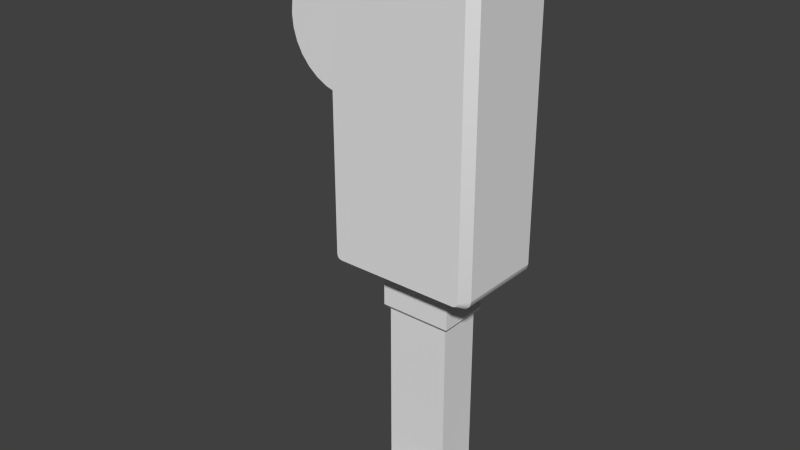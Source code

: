# Source: LogicSwitch.blend  (saved by Blender 2.75.0; exported with 4.5.12 LTS)
import bpy
from mathutils import Matrix  # noqa: F401  (used for matrix-valued properties, if any)

bpy.ops.wm.read_factory_settings(use_empty=True)
scene = bpy.context.scene
scene.name = 'Scene'

# ---- collections
col_collection_1 = bpy.data.collections.new('Collection 1'); scene.collection.children.link(col_collection_1)

# ---- world
world_world = bpy.data.worlds.new('World'); scene.world = world_world
world_world.color = (0.05088, 0.05088, 0.05088)
world_world.use_sun_shadow = False
world_world.sun_shadow_jitter_overblur = 0.0
world_world.cycles.sampling_method = 'MANUAL'
world_world.cycles.sample_map_resolution = 256

# ---- meshes
me_cube_017 = bpy.data.meshes.new('Cube.017')
me_cube_017.from_pydata([(0.03315, -7.451e-09, 0.03315), (0.04331, -0.01, 0.01794), (0.03315, -0.01, 0.03315), (0.01794, -0.01, 0.04331), (-1.118e-08, -0.01, 0.2), (-0.01794, -0.01, 0.04331), (-0.03315, -0.01, 0.03315), (-0.04331, -0.01, 0.01794), (0.04331, -7.451e-09, 0.01794), (-0.04688, -0.01, -2.794e-09), (-0.04331, -0.01, -0.01794), (-0.03315, -0.01, -0.03315), (-0.01794, -0.01, -0.04331), (2.794e-09, -0.01, -0.04687), (0.01794, -0.01, -0.04331), (0.03315, -0.01, -0.03315), (0.04331, -0.01, -0.01794), (0.04687, -0.01, 2.794e-09), (0.01794, -7.451e-09, 0.04331), (-1.118e-08, -7.451e-09, 0.2), (-0.01794, -7.451e-09, 0.04331), (-0.03315, -7.451e-09, 0.03315), (-0.04331, -7.451e-09, 0.01794), (-0.04688, -7.451e-09, -2.794e-09), (-0.04331, -7.451e-09, -0.01794), (-0.03315, -7.451e-09, -0.03315), (-0.01794, -7.451e-09, -0.04331), (2.794e-09, -7.451e-09, -0.04687), (0.01794, -7.451e-09, -0.04331), (0.03315, -7.451e-09, -0.03315), (0.04331, -7.451e-09, -0.01794), (0.04687, -7.451e-09, 2.794e-09)], [], [(11, 25, 26, 12), (3, 18, 19, 4), (12, 26, 27, 13), (4, 19, 20, 5), (13, 27, 28, 14), (5, 20, 21, 6), (14, 28, 29, 15), (6, 21, 22, 7), (15, 29, 30, 16), (16, 30, 31, 17), (9, 23, 24, 10), (1, 8, 0, 2), (17, 31, 8, 1), (10, 24, 25, 11), (2, 0, 18, 3), (7, 22, 23, 9), (0, 8, 31, 30, 29, 28, 27, 26, 25, 24, 23, 22, 21, 20, 19, 18)])
me_cube_017.polygons.foreach_set('use_smooth', [True] * 17)
_k = set([(0, 8), (0, 18), (1, 2), (1, 17), (2, 3), (3, 4), (3, 18), (4, 5), (4, 19), (5, 6), (5, 20), (6, 7), (7, 9), (8, 31), (9, 10), (10, 11), (11, 12), (12, 13), (13, 14), (14, 15), (15, 16), (16, 17), (18, 19), (19, 20), (20, 21), (21, 22), (22, 23), (23, 24), (24, 25), (25, 26), (26, 27), (27, 28), (28, 29), (29, 30), (30, 31)])
me_cube_017.attributes.new('sharp_edge', 'BOOLEAN', 'EDGE').data.foreach_set('value', [ (min(e.vertices), max(e.vertices)) in _k for e in me_cube_017.edges])
_uv = me_cube_017.uv_layers.new(name='UVMap')
_uv.uv.foreach_set('vector', [0.0, 0.0, 0.0, 0.0, 0.0, 0.0, 0.0, 0.0, 0.0, 0.0, 0.0, 0.0, 0.0, 0.0, 0.0, 0.0, 0.0, 0.0, 0.0, 0.0, 0.0, 0.0, 0.0, 0.0, 0.0, 0.0, 0.0, 0.0, 0.0, 0.0, 0.0, 0.0, 0.0, 0.0, 0.0, 0.0, 0.0, 0.0, 0.0, 0.0, 0.0, 0.0, 0.0, 0.0, 0.0, 0.0, 0.0, 0.0, 0.0, 0.0, 0.0, 0.0, 0.0, 0.0, 0.0, 0.0, 0.0, 0.0, 0.0, 0.0, 0.0, 0.0, 0.0, 0.0, 0.0, 0.0, 0.0, 0.0, 0.0, 0.0, 0.0, 0.0, 0.0, 0.0, 0.0, 0.0, 0.0, 0.0, 0.0, 0.0, 0.0, 0.0, 0.0, 0.0, 0.0, 0.0, 0.0, 0.0, 0.0, 0.0, 0.0, 0.0, 0.0, 0.0, 0.0, 0.0, 0.0, 0.0, 0.0, 0.0, 0.0, 0.0, 0.0, 0.0, 0.0, 0.0, 0.0, 0.0, 0.0, 0.0, 0.0, 0.0, 0.0, 0.0, 0.0, 0.0, 0.0, 0.0, 0.0, 0.0, 0.0, 0.0, 0.0, 0.0, 0.0, 0.0, 0.0, 0.0, 0.0, 0.0, 0.0, 0.0, 0.0, 0.0, 0.0, 0.0, 0.0, 0.0, 0.0, 0.0, 0.0, 0.0, 0.0, 0.0, 0.0, 0.0, 0.0, 0.0, 0.0, 0.0, 0.0, 0.0, 0.0, 0.0, 0.0, 0.0, 0.0, 0.0, 0.0, 0.0])
me_cube_017.use_remesh_preserve_volume = False
me_cube_017.use_remesh_preserve_attributes = False
me_cube_017.use_mirror_vertex_groups = False
me_cube_017.update()
me_cube_016 = bpy.data.meshes.new('Cube.016')
me_cube_016.from_pydata([(-0.4268, 0.09, 2.385), (-0.38, 0.09, 2.39), (-0.38, 0.09, 2.15), (-0.4717, 0.09, 2.371), (-0.5495, 0.09, 2.32), (-0.5132, 0.09, 2.349), (-0.6015, 0.09, 2.242), (-0.5793, 0.09, 2.283), (-0.6151, 0.09, 2.197), (-0.6151, 0.09, 2.103), (-0.6197, 0.09, 2.15), (-0.5793, 0.09, 2.017), (-0.6015, 0.09, 2.058), (-0.5495, 0.09, 1.98), (-0.5132, 0.09, 1.951), (-0.4717, 0.09, 1.929), (-0.38, 0.09, 1.91), (-0.4268, 0.09, 1.915)], [], [(0, 1, 2), (3, 0, 2), (5, 3, 2), (4, 5, 2), (7, 4, 2), (6, 7, 2), (8, 6, 2), (10, 8, 2), (9, 10, 2), (12, 9, 2), (11, 12, 2), (13, 11, 2), (14, 13, 2), (15, 14, 2), (17, 15, 2), (16, 17, 2)])
_uv = me_cube_016.uv_layers.new(name='UVMap')
_uv.uv.foreach_set('vector', [0.0625, 0.6667, 0.0, 0.6667, 0.03125, 0.3333, 0.125, 0.6667, 0.0625, 0.6667, 0.09375, 0.3333, 0.1875, 0.6667, 0.125, 0.6667, 0.1562, 0.3333, 0.25, 0.6667, 0.1875, 0.6667, 0.2187, 0.3333, 0.3125, 0.6667, 0.25, 0.6667, 0.2812, 0.3333, 0.375, 0.6667, 0.3125, 0.6667, 0.3437, 0.3333, 0.4375, 0.6667, 0.375, 0.6667, 0.4062, 0.3333, 0.5, 0.6667, 0.4375, 0.6667, 0.4687, 0.3333, 0.5625, 0.6667, 0.5, 0.6667, 0.5312, 0.3333, 0.625, 0.6667, 0.5625, 0.6667, 0.5938, 0.3333, 0.6875, 0.6667, 0.625, 0.6667, 0.6562, 0.3333, 0.75, 0.6667, 0.6875, 0.6667, 0.7188, 0.3333, 0.8125, 0.6667, 0.75, 0.6667, 0.7812, 0.3333, 0.875, 0.6667, 0.8125, 0.6667, 0.8438, 0.3333, 0.9375, 0.6667, 0.875, 0.6667, 0.9062, 0.3333, 1.0, 0.6667, 0.9375, 0.6667, 0.9688, 0.3333])
me_cube_016.use_remesh_preserve_volume = False
me_cube_016.use_remesh_preserve_attributes = False
me_cube_016.use_mirror_vertex_groups = False
me_cube_016.update()
me_cube_013 = bpy.data.meshes.new('Cube.013')
me_cube_013.from_pydata([(-0.38, 0.1, 2.4), (-0.38, -0.1, 2.45), (-0.4268, 0.09, 2.385), (-0.4385, -0.1, 2.444), (-0.4717, 0.09, 2.371), (-0.4948, -0.1, 2.427), (-0.5132, 0.09, 2.349), (-0.5467, -0.1, 2.399), (-0.5495, 0.09, 2.32), (-0.5921, -0.1, 2.362), (-0.5793, 0.09, 2.283), (-0.6294, -0.1, 2.317), (-0.6015, 0.09, 2.242), (-0.6572, -0.1, 2.265), (-0.6151, 0.09, 2.197), (-0.6742, -0.1, 2.209), (-0.6197, 0.09, 2.15), (-0.68, -0.1, 2.15), (-0.6151, 0.09, 2.103), (-0.6742, -0.1, 2.091), (-0.6015, 0.09, 2.058), (-0.6572, -0.1, 2.035), (-0.5793, 0.09, 2.017), (-0.6294, -0.1, 1.983), (-0.5495, 0.09, 1.98), (-0.5921, -0.1, 1.938), (-0.5132, 0.09, 1.951), (-0.5467, -0.1, 1.901), (-0.4717, 0.09, 1.929), (-0.4948, -0.1, 1.873), (-0.4268, 0.09, 1.915), (-0.4385, -0.1, 1.856), (-0.38, 0.1, 1.9), (-0.38, -0.1, 1.85), (-0.4385, 0.1, 2.444), (-0.38, 0.1, 2.45), (-0.4948, 0.1, 2.427), (-0.5467, 0.1, 2.399), (-0.5921, 0.1, 2.362), (-0.6294, 0.1, 2.317), (-0.6572, 0.1, 2.265), (-0.6742, 0.1, 2.209), (-0.68, 0.1, 2.15), (-0.6742, 0.1, 2.091), (-0.6572, 0.1, 2.035), (-0.6294, 0.1, 1.983), (-0.5921, 0.1, 1.938), (-0.5467, 0.1, 1.901), (-0.4948, 0.1, 1.873), (-0.4385, 0.1, 1.856), (-0.38, 0.1, 1.85), (-0.4287, 0.1, 2.395), (-0.38, 0.09, 2.39), (-0.4756, 0.1, 2.381), (-0.5188, 0.1, 2.358), (-0.5566, 0.1, 2.327), (-0.5877, 0.1, 2.289), (-0.6107, 0.1, 2.246), (-0.625, 0.1, 2.199), (-0.6298, 0.1, 2.15), (-0.625, 0.1, 2.101), (-0.6107, 0.1, 2.054), (-0.5877, 0.1, 2.011), (-0.5566, 0.1, 1.973), (-0.5188, 0.1, 1.942), (-0.4756, 0.1, 1.919), (-0.4287, 0.1, 1.905), (-0.38, 0.09, 1.91)], [], [(35, 34, 3, 1), (34, 36, 5, 3), (36, 37, 7, 5), (37, 38, 9, 7), (38, 39, 11, 9), (39, 40, 13, 11), (40, 41, 15, 13), (41, 42, 17, 15), (42, 43, 19, 17), (43, 44, 21, 19), (44, 45, 23, 21), (45, 46, 25, 23), (46, 47, 27, 25), (47, 48, 29, 27), (48, 49, 31, 29), (49, 50, 33, 31), (1, 3, 5, 7, 9, 11, 13, 15, 17, 19, 21, 23, 25, 27, 29, 31, 33), (0, 51, 34, 35), (51, 53, 36, 34), (53, 54, 37, 36), (54, 55, 38, 37), (55, 56, 39, 38), (56, 57, 40, 39), (57, 58, 41, 40), (58, 59, 42, 41), (59, 60, 43, 42), (60, 61, 44, 43), (61, 62, 45, 44), (62, 63, 46, 45), (63, 64, 47, 46), (64, 65, 48, 47), (65, 66, 49, 48), (66, 32, 50, 49), (52, 2, 51, 0), (2, 4, 53, 51), (4, 6, 54, 53), (6, 8, 55, 54), (8, 10, 56, 55), (10, 12, 57, 56), (12, 14, 58, 57), (14, 16, 59, 58), (16, 18, 60, 59), (18, 20, 61, 60), (20, 22, 62, 61), (22, 24, 63, 62), (24, 26, 64, 63), (26, 28, 65, 64), (28, 30, 66, 65), (30, 67, 32, 66)])
me_cube_013.polygons.foreach_set('use_smooth', [True] * 49)
_k = set([(0, 51), (1, 3), (2, 4), (2, 52), (3, 5), (4, 6), (5, 7), (6, 8), (7, 9), (8, 10), (9, 11), (10, 12), (11, 13), (12, 14), (13, 15), (14, 16), (15, 17), (16, 18), (17, 19), (18, 20), (19, 21), (20, 22), (21, 23), (22, 24), (23, 25), (24, 26), (25, 27), (26, 28), (27, 29), (28, 30), (29, 31), (30, 67), (31, 33), (32, 66), (34, 35), (34, 36), (36, 37), (37, 38), (38, 39), (39, 40), (40, 41), (41, 42), (42, 43), (43, 44), (44, 45), (45, 46), (46, 47), (47, 48), (48, 49), (49, 50), (51, 53), (53, 54), (54, 55), (55, 56), (56, 57), (57, 58), (58, 59), (59, 60), (60, 61), (61, 62), (62, 63), (63, 64), (64, 65), (65, 66)])
me_cube_013.attributes.new('sharp_edge', 'BOOLEAN', 'EDGE').data.foreach_set('value', [ (min(e.vertices), max(e.vertices)) in _k for e in me_cube_013.edges])
me_cube_013.use_remesh_preserve_volume = False
me_cube_013.use_remesh_preserve_attributes = False
me_cube_013.use_mirror_vertex_groups = False
me_cube_013.update()
me_cube_012 = bpy.data.meshes.new('Cube.012')
me_cube_012.from_pydata([(-0.38, 0.1, 2.4), (-0.38, 0.1, 1.9), (-0.38, 0.09, 2.39), (-0.38, 0.09, 1.91), (-0.38, -0.1, 1.85), (-0.38, 0.1, 1.85), (-0.38, 0.1, 2.45), (-0.38, -0.1, 2.45), (-0.33, -0.12, 1.84), (-0.33, -0.11, 1.83), (-0.33, 0.11, 1.83), (-0.33, 0.12, 1.84), (-0.33, 0.12, 2.46), (-0.33, 0.11, 2.47), (-0.33, -0.11, 2.47), (-0.33, -0.12, 2.46), (-0.38, -0.11, 1.83), (-0.38, -0.12, 1.84), (-0.38, -0.1129, 1.837), (-0.38, 0.12, 1.84), (-0.38, 0.11, 1.83), (-0.38, 0.1129, 1.837), (-0.38, 0.11, 2.47), (-0.38, 0.12, 2.46), (-0.38, 0.1129, 2.463), (-0.38, -0.12, 2.46), (-0.38, -0.11, 2.47), (-0.38, -0.1129, 2.463), (-0.38, 0.09, 2.175), (-0.38, 0.12, 2.175), (-0.3896, 0.09, 2.173), (-0.3896, 0.12, 2.173), (-0.3977, 0.09, 2.168), (-0.3977, 0.12, 2.168), (-0.4031, 0.09, 2.16), (-0.4031, 0.12, 2.16), (-0.405, 0.09, 2.15), (-0.405, 0.12, 2.15), (-0.4031, 0.09, 2.14), (-0.4031, 0.12, 2.14), (-0.3977, 0.09, 2.132), (-0.3977, 0.12, 2.132), (-0.3896, 0.09, 2.127), (-0.3896, 0.12, 2.127), (-0.38, 0.12, 2.125), (-0.38, 0.09, 2.125)], [], [(10, 9, 16, 20), (12, 11, 19, 23), (14, 13, 22, 26), (7, 4, 18, 17, 25, 27), (4, 5, 21, 20, 16, 18), (6, 7, 27, 26, 22, 24), (16, 17, 18), (19, 20, 21), (22, 23, 24), (25, 26, 27), (14, 26, 25, 15), (16, 9, 8, 17), (19, 11, 10, 20), (22, 13, 12, 23), (8, 15, 25, 17), (28, 29, 31, 30), (30, 31, 33, 32), (32, 33, 35, 34), (34, 35, 37, 36), (36, 37, 39, 38), (38, 39, 41, 40), (40, 41, 43, 42), (29, 44, 43, 41, 39, 37, 35, 33, 31), (42, 43, 44, 45), (45, 44, 19, 21, 5, 1, 3), (2, 0, 6, 24, 23, 29, 28)])
me_cube_012.polygons.foreach_set('use_smooth', [True] * 26)
_k = set([(4, 5), (4, 7), (6, 7), (8, 9), (8, 15), (8, 17), (9, 10), (9, 16), (10, 11), (10, 20), (11, 12), (11, 19), (12, 13), (12, 23), (13, 14), (13, 22), (14, 15), (14, 26), (15, 25), (16, 17), (16, 20), (17, 25), (19, 20), (19, 23), (22, 23), (22, 26), (25, 26), (28, 29), (29, 31), (29, 44), (31, 33), (33, 35), (35, 37), (37, 39), (39, 41), (41, 43), (43, 44), (44, 45)])
me_cube_012.attributes.new('sharp_edge', 'BOOLEAN', 'EDGE').data.foreach_set('value', [ (min(e.vertices), max(e.vertices)) in _k for e in me_cube_012.edges])
_uv = me_cube_012.uv_layers.new(name='UVMap')
_uv.uv.foreach_set('vector', [0.5623, 0.5883, 0.6333, 0.5881, 0.6333, 0.5881, 0.5623, 0.5883, 0.5589, 0.7318, 0.5591, 0.5906, 0.5591, 0.5906, 0.5589, 0.7318, 0.6332, 0.7339, 0.5622, 0.7341, 0.5622, 0.7341, 0.6332, 0.7339, 0.6299, 0.7253, 0.6301, 0.5967, 0.6342, 0.5911, 0.6365, 0.5904, 0.6364, 0.7316, 0.6341, 0.7309, 0.6301, 0.5967, 0.5655, 0.5969, 0.5613, 0.5914, 0.5623, 0.5883, 0.6333, 0.5881, 0.6342, 0.5911, 0.5654, 0.7255, 0.6299, 0.7253, 0.6341, 0.7309, 0.6332, 0.7339, 0.5622, 0.7341, 0.5612, 0.7311, 0.6333, 0.5881, 0.6365, 0.5904, 0.6342, 0.5911, 0.5591, 0.5906, 0.5623, 0.5883, 0.5613, 0.5914, 0.5622, 0.7341, 0.5589, 0.7318, 0.5612, 0.7311, 0.6364, 0.7316, 0.6332, 0.7339, 0.6341, 0.7309, 0.6332, 0.7339, 0.6332, 0.7339, 0.6364, 0.7316, 0.6364, 0.7316, 0.6333, 0.5881, 0.6333, 0.5881, 0.6365, 0.5904, 0.6365, 0.5904, 0.5591, 0.5906, 0.5591, 0.5906, 0.5623, 0.5883, 0.5623, 0.5883, 0.5622, 0.7341, 0.5622, 0.7341, 0.5589, 0.7318, 0.5589, 0.7318, 0.6365, 0.5904, 0.6364, 0.7316, 0.6364, 0.7316, 0.6365, 0.5904, 0.0, 0.0, 0.0, 0.0, 0.0, 0.0, 0.0, 0.0, 0.0, 0.0, 0.0, 0.0, 0.0, 0.0, 0.0, 0.0, 0.0, 0.0, 0.0, 0.0, 0.0, 0.0, 0.0, 0.0, 0.0, 0.0, 0.0, 0.0, 0.0, 0.0, 0.0, 0.0, 0.0, 0.0, 0.0, 0.0, 0.0, 0.0, 0.0, 0.0, 0.0, 0.0, 0.0, 0.0, 0.0, 0.0, 0.0, 0.0, 0.0, 0.0, 0.0, 0.0, 0.0, 0.0, 0.0, 0.0, 0.0, 0.0, 0.0, 0.0, 0.0, 0.0, 0.0, 0.0, 0.0, 0.0, 0.0, 0.0, 0.0, 0.0, 0.0, 0.0, 0.0, 0.0, 0.0, 0.0, 0.0, 0.0, 0.0, 0.0, 0.0, 0.0, 0.0, 0.0, 0.0, 0.0, 0.5613, 0.5914, 0.5655, 0.5969, 0.0, 0.0, 0.0, 0.0, 0.0, 0.0, 0.0, 0.0, 0.0, 0.0, 0.0, 0.0, 0.5612, 0.7311, 0.5589, 0.7318, 0.0, 0.0, 0.0, 0.0])
me_cube_012.use_remesh_preserve_volume = False
me_cube_012.use_remesh_preserve_attributes = False
me_cube_012.use_mirror_vertex_groups = False
me_cube_012.update()
me_cube_006 = bpy.data.meshes.new('Cube.006')
me_cube_006.from_pydata([(-0.16, 0.21, 1.9), (-0.16, 0.2073, 1.913), (-0.16, 0.1997, 1.925), (-0.16, 0.1884, 1.932), (-0.16, 0.175, 1.935), (-0.16, 0.175, 1.865), (-0.16, 0.1884, 1.868), (-0.16, 0.1997, 1.875), (-0.16, 0.2073, 1.887), (-0.15, 0.21, 1.9), (-0.15, 0.2073, 1.913), (-0.15, 0.1997, 1.925), (-0.15, 0.1884, 1.932), (-0.15, 0.175, 1.935), (-0.15, 0.11, 1.865), (-0.15, 0.11, 1.935), (-0.16, 0.11, 1.865), (-0.16, 0.11, 1.935), (-0.15, 0.175, 1.865), (-0.15, 0.1884, 1.868), (-0.15, 0.1997, 1.875), (-0.15, 0.2073, 1.887), (-0.19, 0.21, 1.9), (-0.19, 0.2073, 1.913), (-0.19, 0.1997, 1.925), (-0.19, 0.1884, 1.932), (-0.19, 0.175, 1.935), (-0.19, 0.175, 1.865), (-0.19, 0.1884, 1.868), (-0.19, 0.1997, 1.875), (-0.19, 0.2073, 1.887), (-0.18, 0.21, 1.9), (-0.18, 0.2073, 1.913), (-0.18, 0.1997, 1.925), (-0.18, 0.1884, 1.932), (-0.18, 0.175, 1.935), (-0.18, 0.11, 1.865), (-0.18, 0.11, 1.935), (-0.19, 0.11, 1.865), (-0.19, 0.11, 1.935), (-0.18, 0.175, 1.865), (-0.18, 0.1884, 1.868), (-0.18, 0.1997, 1.875), (-0.18, 0.2073, 1.887), (-0.16, 0.21, 2.06), (-0.16, 0.2073, 2.073), (-0.16, 0.1997, 2.085), (-0.16, 0.1884, 2.092), (-0.16, 0.175, 2.095), (-0.16, 0.175, 2.025), (-0.16, 0.1884, 2.028), (-0.16, 0.1997, 2.035), (-0.16, 0.2073, 2.047), (-0.15, 0.21, 2.06), (-0.15, 0.2073, 2.073), (-0.15, 0.1997, 2.085), (-0.15, 0.1884, 2.092), (-0.15, 0.175, 2.095), (-0.15, 0.11, 2.025), (-0.15, 0.11, 2.095), (-0.16, 0.11, 2.025), (-0.16, 0.11, 2.095), (-0.15, 0.175, 2.025), (-0.15, 0.1884, 2.028), (-0.15, 0.1997, 2.035), (-0.15, 0.2073, 2.047), (-0.19, 0.21, 2.06), (-0.19, 0.2073, 2.073), (-0.19, 0.1997, 2.085), (-0.19, 0.1884, 2.092), (-0.19, 0.175, 2.095), (-0.19, 0.175, 2.025), (-0.19, 0.1884, 2.028), (-0.19, 0.1997, 2.035), (-0.19, 0.2073, 2.047), (-0.18, 0.21, 2.06), (-0.18, 0.2073, 2.073), (-0.18, 0.1997, 2.085), (-0.18, 0.1884, 2.092), (-0.18, 0.175, 2.095), (-0.18, 0.11, 2.025), (-0.18, 0.11, 2.095), (-0.19, 0.11, 2.025), (-0.19, 0.11, 2.095), (-0.18, 0.175, 2.025), (-0.18, 0.1884, 2.028), (-0.18, 0.1997, 2.035), (-0.18, 0.2073, 2.047), (-0.16, 0.21, 1.74), (-0.16, 0.2073, 1.753), (-0.16, 0.1997, 1.765), (-0.16, 0.1884, 1.772), (-0.16, 0.175, 1.775), (-0.16, 0.175, 1.705), (-0.16, 0.1884, 1.708), (-0.16, 0.1997, 1.715), (-0.16, 0.2073, 1.727), (-0.15, 0.21, 1.74), (-0.15, 0.2073, 1.753), (-0.15, 0.1997, 1.765), (-0.15, 0.1884, 1.772), (-0.15, 0.175, 1.775), (-0.15, 0.11, 1.705), (-0.15, 0.11, 1.775), (-0.16, 0.11, 1.705), (-0.16, 0.11, 1.775), (-0.15, 0.175, 1.705), (-0.15, 0.1884, 1.708), (-0.15, 0.1997, 1.715), (-0.15, 0.2073, 1.727), (-0.19, 0.21, 1.74), (-0.19, 0.2073, 1.753), (-0.19, 0.1997, 1.765), (-0.19, 0.1884, 1.772), (-0.19, 0.175, 1.775), (-0.19, 0.175, 1.705), (-0.19, 0.1884, 1.708), (-0.19, 0.1997, 1.715), (-0.19, 0.2073, 1.727), (-0.18, 0.21, 1.74), (-0.18, 0.2073, 1.753), (-0.18, 0.1997, 1.765), (-0.18, 0.1884, 1.772), (-0.18, 0.175, 1.775), (-0.18, 0.11, 1.705), (-0.18, 0.11, 1.775), (-0.19, 0.11, 1.705), (-0.19, 0.11, 1.775), (-0.18, 0.175, 1.705), (-0.18, 0.1884, 1.708), (-0.18, 0.1997, 1.715), (-0.18, 0.2073, 1.727), (-0.14, 0.11, 1.595), (-0.14, 0.11, 2.205), (-0.2, 0.11, 2.205), (-0.2, 0.11, 1.595), (-0.21, 0.1, 2.215), (-0.13, 0.1, 2.215), (-0.21, 0.1, 1.585), (-0.13, 0.1, 1.585), (0.16, 0.21, 1.9), (0.16, 0.2073, 1.913), (0.16, 0.1997, 1.925), (0.16, 0.1884, 1.932), (0.16, 0.175, 1.935), (0.16, 0.175, 1.865), (0.16, 0.1884, 1.868), (0.16, 0.1997, 1.875), (0.16, 0.2073, 1.887), (0.15, 0.21, 1.9), (0.15, 0.2073, 1.913), (0.15, 0.1997, 1.925), (0.15, 0.1884, 1.932), (0.15, 0.175, 1.935), (0.15, 0.11, 1.865), (0.15, 0.11, 1.935), (0.16, 0.11, 1.865), (0.16, 0.11, 1.935), (0.15, 0.175, 1.865), (0.15, 0.1884, 1.868), (0.15, 0.1997, 1.875), (0.15, 0.2073, 1.887), (0.19, 0.21, 1.9), (0.19, 0.2073, 1.913), (0.19, 0.1997, 1.925), (0.19, 0.1884, 1.932), (0.19, 0.175, 1.935), (0.19, 0.175, 1.865), (0.19, 0.1884, 1.868), (0.19, 0.1997, 1.875), (0.19, 0.2073, 1.887), (0.18, 0.21, 1.9), (0.18, 0.2073, 1.913), (0.18, 0.1997, 1.925), (0.18, 0.1884, 1.932), (0.18, 0.175, 1.935), (0.18, 0.11, 1.865), (0.18, 0.11, 1.935), (0.19, 0.11, 1.865), (0.19, 0.11, 1.935), (0.18, 0.175, 1.865), (0.18, 0.1884, 1.868), (0.18, 0.1997, 1.875), (0.18, 0.2073, 1.887), (0.16, 0.21, 2.06), (0.16, 0.2073, 2.073), (0.16, 0.1997, 2.085), (0.16, 0.1884, 2.092), (0.16, 0.175, 2.095), (0.16, 0.175, 2.025), (0.16, 0.1884, 2.028), (0.16, 0.1997, 2.035), (0.16, 0.2073, 2.047), (0.15, 0.21, 2.06), (0.15, 0.2073, 2.073), (0.15, 0.1997, 2.085), (0.15, 0.1884, 2.092), (0.15, 0.175, 2.095), (0.15, 0.11, 2.025), (0.15, 0.11, 2.095), (0.16, 0.11, 2.025), (0.16, 0.11, 2.095), (0.15, 0.175, 2.025), (0.15, 0.1884, 2.028), (0.15, 0.1997, 2.035), (0.15, 0.2073, 2.047), (0.19, 0.21, 2.06), (0.19, 0.2073, 2.073), (0.19, 0.1997, 2.085), (0.19, 0.1884, 2.092), (0.19, 0.175, 2.095), (0.19, 0.175, 2.025), (0.19, 0.1884, 2.028), (0.19, 0.1997, 2.035), (0.19, 0.2073, 2.047), (0.18, 0.21, 2.06), (0.18, 0.2073, 2.073), (0.18, 0.1997, 2.085), (0.18, 0.1884, 2.092), (0.18, 0.175, 2.095), (0.18, 0.11, 2.025), (0.18, 0.11, 2.095), (0.19, 0.11, 2.025), (0.19, 0.11, 2.095), (0.18, 0.175, 2.025), (0.18, 0.1884, 2.028), (0.18, 0.1997, 2.035), (0.18, 0.2073, 2.047), (0.16, 0.21, 1.74), (0.16, 0.2073, 1.753), (0.16, 0.1997, 1.765), (0.16, 0.1884, 1.772), (0.16, 0.175, 1.775), (0.16, 0.175, 1.705), (0.16, 0.1884, 1.708), (0.16, 0.1997, 1.715), (0.16, 0.2073, 1.727), (0.15, 0.21, 1.74), (0.15, 0.2073, 1.753), (0.15, 0.1997, 1.765), (0.15, 0.1884, 1.772), (0.15, 0.175, 1.775), (0.15, 0.11, 1.705), (0.15, 0.11, 1.775), (0.16, 0.11, 1.705), (0.16, 0.11, 1.775), (0.15, 0.175, 1.705), (0.15, 0.1884, 1.708), (0.15, 0.1997, 1.715), (0.15, 0.2073, 1.727), (0.19, 0.21, 1.74), (0.19, 0.2073, 1.753), (0.19, 0.1997, 1.765), (0.19, 0.1884, 1.772), (0.19, 0.175, 1.775), (0.19, 0.175, 1.705), (0.19, 0.1884, 1.708), (0.19, 0.1997, 1.715), (0.19, 0.2073, 1.727), (0.18, 0.21, 1.74), (0.18, 0.2073, 1.753), (0.18, 0.1997, 1.765), (0.18, 0.1884, 1.772), (0.18, 0.175, 1.775), (0.18, 0.11, 1.705), (0.18, 0.11, 1.775), (0.19, 0.11, 1.705), (0.19, 0.11, 1.775), (0.18, 0.175, 1.705), (0.18, 0.1884, 1.708), (0.18, 0.1997, 1.715), (0.18, 0.2073, 1.727), (0.14, 0.11, 1.595), (0.14, 0.11, 2.205), (0.2, 0.11, 2.205), (0.2, 0.11, 1.595), (0.21, 0.1, 2.215), (0.13, 0.1, 2.215), (0.21, 0.1, 1.585), (0.13, 0.1, 1.585), (-0.35, 0.15, 1.75), (-0.35, -0.15, 1.75), (-0.35, 0.15, 2.55), (-0.35, -0.15, 2.55), (-0.35, 0.15, 1.65), (-0.35, -0.15, 1.65), (-0.35, 0.15, 1.25), (-0.35, -0.15, 1.25), (-0.33, -0.06396, 1.48), (-0.33, -0.05796, 1.49), (-0.33, -0.04596, 1.49), (-0.33, -0.03996, 1.48), (-0.33, -0.04596, 1.47), (-0.33, -0.05796, 1.47), (-0.24, -0.06396, 1.48), (-0.24, -0.05796, 1.49), (-0.24, -0.04596, 1.49), (-0.24, -0.03996, 1.48), (-0.24, -0.04596, 1.47), (-0.24, -0.05796, 1.47), (-0.228, -0.05196, 1.48), (-0.33, 0.03996, 1.48), (-0.33, 0.04596, 1.49), (-0.33, 0.05796, 1.49), (-0.33, 0.06396, 1.48), (-0.33, 0.05796, 1.47), (-0.33, 0.04596, 1.47), (-0.24, 0.03996, 1.48), (-0.24, 0.04596, 1.49), (-0.24, 0.05796, 1.49), (-0.24, 0.06396, 1.48), (-0.24, 0.05796, 1.47), (-0.24, 0.04596, 1.47), (-0.228, 0.05196, 1.48), (-0.33, -0.012, 1.39), (-0.33, -0.006, 1.4), (-0.33, 0.006, 1.4), (-0.33, 0.012, 1.39), (-0.33, 0.006, 1.38), (-0.33, -0.006, 1.38), (-0.24, -0.012, 1.39), (-0.24, -0.006, 1.4), (-0.24, 0.006, 1.4), (-0.24, 0.012, 1.39), (-0.24, 0.006, 1.38), (-0.24, -0.006, 1.38), (-0.228, -1.439e-07, 1.39), (-0.33, -0.1, 1.45), (-0.33, -0.09659, 1.476), (-0.33, -0.0866, 1.5), (-0.33, -0.07071, 1.521), (-0.33, -0.05, 1.537), (-0.33, -0.02588, 1.547), (-0.33, -7.538e-08, 1.55), (-0.33, 0.02588, 1.547), (-0.33, 0.05, 1.537), (-0.33, 0.07071, 1.521), (-0.33, 0.0866, 1.5), (-0.33, 0.09659, 1.476), (-0.33, 0.1, 1.45), (-0.33, 0.09659, 1.424), (-0.33, 0.0866, 1.4), (-0.33, 0.07071, 1.379), (-0.33, 0.05, 1.363), (-0.33, 0.02588, 1.353), (-0.33, -1.578e-08, 1.35), (-0.33, -0.02588, 1.353), (-0.33, -0.05, 1.363), (-0.33, -0.07071, 1.379), (-0.33, -0.0866, 1.4), (-0.33, -0.09659, 1.424), (-0.38, -0.1, 1.45), (-0.38, -0.09659, 1.476), (-0.38, -0.0866, 1.5), (-0.38, -0.07071, 1.521), (-0.38, -0.05, 1.537), (-0.38, -0.02588, 1.547), (-0.38, -7.101e-08, 1.55), (-0.38, 0.02588, 1.547), (-0.38, 0.05, 1.537), (-0.38, 0.07071, 1.521), (-0.38, 0.0866, 1.5), (-0.38, 0.09659, 1.476), (-0.38, 0.1, 1.45), (-0.38, 0.09659, 1.424), (-0.38, 0.0866, 1.4), (-0.38, 0.07071, 1.379), (-0.38, 0.05, 1.363), (-0.38, 0.02588, 1.353), (-0.38, -1.14e-08, 1.35), (-0.38, -0.02588, 1.353), (-0.38, -0.05, 1.363), (-0.38, -0.07071, 1.379), (-0.38, -0.0866, 1.4), (-0.38, -0.09659, 1.424), (-0.38, -0.12, 1.45), (-0.38, -0.1159, 1.481), (-0.38, -0.1039, 1.51), (-0.38, -0.08485, 1.535), (-0.38, -0.06, 1.554), (-0.38, -0.03106, 1.566), (-0.38, -7.101e-08, 1.57), (-0.38, 0.03106, 1.566), (-0.38, 0.06, 1.554), (-0.38, 0.08485, 1.535), (-0.38, 0.1039, 1.51), (-0.38, 0.1159, 1.481), (-0.38, 0.12, 1.45), (-0.38, 0.1159, 1.419), (-0.38, 0.1039, 1.39), (-0.38, 0.08485, 1.365), (-0.38, 0.06, 1.346), (-0.38, 0.03106, 1.334), (-0.38, -1.14e-08, 1.33), (-0.38, -0.03106, 1.334), (-0.38, -0.06, 1.346), (-0.38, -0.08485, 1.365), (-0.38, -0.1039, 1.39), (-0.38, -0.1159, 1.419), (-0.33, -0.12, 1.45), (-0.33, -0.1159, 1.481), (-0.33, -0.1039, 1.51), (-0.33, -0.08485, 1.535), (-0.33, -0.06, 1.554), (-0.33, -0.03106, 1.566), (-0.33, -1.394e-07, 1.57), (-0.33, 0.03106, 1.566), (-0.33, 0.06, 1.554), (-0.33, 0.08485, 1.535), (-0.33, 0.1039, 1.51), (-0.33, 0.1159, 1.481), (-0.33, 0.12, 1.45), (-0.33, 0.1159, 1.419), (-0.33, 0.1039, 1.39), (-0.33, 0.08485, 1.365), (-0.33, 0.06, 1.346), (-0.33, 0.03106, 1.334), (-0.33, -7.975e-08, 1.33), (-0.33, -0.03106, 1.334), (-0.33, -0.06, 1.346), (-0.33, -0.08485, 1.365), (-0.33, -0.1039, 1.39), (-0.33, -0.1159, 1.419), (-0.33, -0.12, 1.57), (-0.33, -0.12, 1.33), (-0.33, 0.12, 1.33), (-0.33, 0.12, 1.57), (-0.33, 0.13, 1.3), (-0.33, 0.13, 1.6), (-0.33, -0.13, 1.3), (-0.33, -0.13, 1.6), (-0.33, 0.13, 1.8), (-0.33, -0.13, 1.8), (-0.33, 0.13, 2.5), (-0.33, -0.13, 2.5)], [], [(2, 3, 12, 11), (3, 4, 13, 12), (5, 6, 19, 18), (6, 7, 20, 19), (7, 8, 21, 20), (13, 4, 17, 15), (0, 1, 10, 9), (8, 0, 9, 21), (5, 18, 14, 16), (1, 2, 11, 10), (9, 10, 11, 12, 13, 15, 14, 18, 19, 20, 21), (0, 8, 7, 6, 5, 16, 17, 4, 3, 2, 1), (24, 25, 34, 33), (25, 26, 35, 34), (27, 28, 41, 40), (28, 29, 42, 41), (29, 30, 43, 42), (35, 26, 39, 37), (22, 23, 32, 31), (30, 22, 31, 43), (27, 40, 36, 38), (23, 24, 33, 32), (31, 32, 33, 34, 35, 37, 36, 40, 41, 42, 43), (22, 30, 29, 28, 27, 38, 39, 26, 25, 24, 23), (46, 47, 56, 55), (47, 48, 57, 56), (49, 50, 63, 62), (50, 51, 64, 63), (51, 52, 65, 64), (57, 48, 61, 59), (44, 45, 54, 53), (52, 44, 53, 65), (49, 62, 58, 60), (45, 46, 55, 54), (53, 54, 55, 56, 57, 59, 58, 62, 63, 64, 65), (44, 52, 51, 50, 49, 60, 61, 48, 47, 46, 45), (68, 69, 78, 77), (69, 70, 79, 78), (71, 72, 85, 84), (72, 73, 86, 85), (73, 74, 87, 86), (79, 70, 83, 81), (66, 67, 76, 75), (74, 66, 75, 87), (71, 84, 80, 82), (67, 68, 77, 76), (75, 76, 77, 78, 79, 81, 80, 84, 85, 86, 87), (66, 74, 73, 72, 71, 82, 83, 70, 69, 68, 67), (90, 91, 100, 99), (91, 92, 101, 100), (93, 94, 107, 106), (94, 95, 108, 107), (95, 96, 109, 108), (101, 92, 105, 103), (88, 89, 98, 97), (96, 88, 97, 109), (93, 106, 102, 104), (89, 90, 99, 98), (97, 98, 99, 100, 101, 103, 102, 106, 107, 108, 109), (88, 96, 95, 94, 93, 104, 105, 92, 91, 90, 89), (112, 113, 122, 121), (113, 114, 123, 122), (115, 116, 129, 128), (116, 117, 130, 129), (117, 118, 131, 130), (123, 114, 127, 125), (110, 111, 120, 119), (118, 110, 119, 131), (115, 128, 124, 126), (111, 112, 121, 120), (119, 120, 121, 122, 123, 125, 124, 128, 129, 130, 131), (110, 118, 117, 116, 115, 126, 127, 114, 113, 112, 111), (133, 132, 135, 134), (133, 134, 136, 137), (135, 138, 136, 134), (139, 138, 135, 132), (132, 133, 137, 139), (142, 151, 152, 143), (143, 152, 153, 144), (145, 158, 159, 146), (146, 159, 160, 147), (147, 160, 161, 148), (153, 155, 157, 144), (140, 149, 150, 141), (148, 161, 149, 140), (145, 156, 154, 158), (141, 150, 151, 142), (149, 161, 160, 159, 158, 154, 155, 153, 152, 151, 150), (140, 141, 142, 143, 144, 157, 156, 145, 146, 147, 148), (164, 173, 174, 165), (165, 174, 175, 166), (167, 180, 181, 168), (168, 181, 182, 169), (169, 182, 183, 170), (175, 177, 179, 166), (162, 171, 172, 163), (170, 183, 171, 162), (167, 178, 176, 180), (163, 172, 173, 164), (171, 183, 182, 181, 180, 176, 177, 175, 174, 173, 172), (162, 163, 164, 165, 166, 179, 178, 167, 168, 169, 170), (186, 195, 196, 187), (187, 196, 197, 188), (189, 202, 203, 190), (190, 203, 204, 191), (191, 204, 205, 192), (197, 199, 201, 188), (184, 193, 194, 185), (192, 205, 193, 184), (189, 200, 198, 202), (185, 194, 195, 186), (193, 205, 204, 203, 202, 198, 199, 197, 196, 195, 194), (184, 185, 186, 187, 188, 201, 200, 189, 190, 191, 192), (208, 217, 218, 209), (209, 218, 219, 210), (211, 224, 225, 212), (212, 225, 226, 213), (213, 226, 227, 214), (219, 221, 223, 210), (206, 215, 216, 207), (214, 227, 215, 206), (211, 222, 220, 224), (207, 216, 217, 208), (215, 227, 226, 225, 224, 220, 221, 219, 218, 217, 216), (206, 207, 208, 209, 210, 223, 222, 211, 212, 213, 214), (230, 239, 240, 231), (231, 240, 241, 232), (233, 246, 247, 234), (234, 247, 248, 235), (235, 248, 249, 236), (241, 243, 245, 232), (228, 237, 238, 229), (236, 249, 237, 228), (233, 244, 242, 246), (229, 238, 239, 230), (237, 249, 248, 247, 246, 242, 243, 241, 240, 239, 238), (228, 229, 230, 231, 232, 245, 244, 233, 234, 235, 236), (252, 261, 262, 253), (253, 262, 263, 254), (255, 268, 269, 256), (256, 269, 270, 257), (257, 270, 271, 258), (263, 265, 267, 254), (250, 259, 260, 251), (258, 271, 259, 250), (255, 266, 264, 268), (251, 260, 261, 252), (259, 271, 270, 269, 268, 264, 265, 263, 262, 261, 260), (250, 251, 252, 253, 254, 267, 266, 255, 256, 257, 258), (273, 274, 275, 272), (273, 277, 276, 274), (275, 274, 276, 278), (279, 272, 275, 278), (272, 279, 277, 273), (431, 432, 434, 433), (423, 430, 428, 426, 405), (288, 294, 299, 293), (292, 298, 297, 291), (290, 296, 295, 289), (293, 299, 298, 292), (291, 297, 296, 290), (289, 295, 294, 288), (297, 298, 300), (298, 299, 300), (299, 294, 300), (294, 295, 300), (296, 297, 300), (295, 296, 300), (301, 307, 312, 306), (305, 311, 310, 304), (303, 309, 308, 302), (306, 312, 311, 305), (304, 310, 309, 303), (302, 308, 307, 301), (310, 311, 313), (311, 312, 313), (312, 307, 313), (307, 308, 313), (309, 310, 313), (308, 309, 313), (314, 320, 325, 319), (318, 324, 323, 317), (316, 322, 321, 315), (319, 325, 324, 318), (317, 323, 322, 316), (315, 321, 320, 314), (323, 324, 326), (324, 325, 326), (325, 320, 326), (320, 321, 326), (322, 323, 326), (321, 322, 326), (335, 334, 358, 359), (350, 349, 373, 374), (328, 327, 351, 352), (343, 342, 366, 367), (336, 335, 359, 360), (327, 350, 374, 351), (329, 328, 352, 353), (344, 343, 367, 368), (337, 336, 360, 361), (330, 329, 353, 354), (345, 344, 368, 369), (338, 337, 361, 362), (331, 330, 354, 355), (346, 345, 369, 370), (339, 338, 362, 363), (332, 331, 355, 356), (347, 346, 370, 371), (340, 339, 363, 364), (333, 332, 356, 357), (348, 347, 371, 372), (341, 340, 364, 365), (334, 333, 357, 358), (349, 348, 372, 373), (342, 341, 365, 366), (357, 356, 380, 381), (372, 371, 395, 396), (365, 364, 388, 389), (358, 357, 381, 382), (373, 372, 396, 397), (366, 365, 389, 390), (359, 358, 382, 383), (374, 373, 397, 398), (352, 351, 375, 376), (367, 366, 390, 391), (360, 359, 383, 384), (351, 374, 398, 375), (353, 352, 376, 377), (368, 367, 391, 392), (361, 360, 384, 385), (354, 353, 377, 378), (369, 368, 392, 393), (362, 361, 385, 386), (355, 354, 378, 379), (370, 369, 393, 394), (363, 362, 386, 387), (356, 355, 379, 380), (371, 370, 394, 395), (364, 363, 387, 388), (385, 384, 408, 409), (378, 377, 401, 402), (393, 392, 416, 417), (386, 385, 409, 410), (379, 378, 402, 403), (394, 393, 417, 418), (387, 386, 410, 411), (380, 379, 403, 404), (395, 394, 418, 419), (388, 387, 411, 412), (381, 380, 404, 405), (396, 395, 419, 420), (389, 388, 412, 413), (382, 381, 405, 406), (397, 396, 420, 421), (390, 389, 413, 414), (383, 382, 406, 407), (398, 397, 421, 422), (376, 375, 399, 400), (391, 390, 414, 415), (384, 383, 407, 408), (375, 398, 422, 399), (377, 376, 400, 401), (392, 391, 415, 416), (330, 331, 332, 333, 334, 335, 336, 337, 329), (338, 339, 340, 341, 342, 343, 344, 345, 337), (328, 329, 345, 346, 347, 348, 349, 350, 327), (288, 329, 289), (291, 290, 302, 301), (306, 305, 317, 316), (293, 292, 315, 314), (303, 337, 304), (289, 329, 337, 303, 302, 290), (318, 345, 319), (288, 293, 314, 319, 345, 329), (304, 337, 345, 318, 317, 305), (292, 291, 301, 306, 316, 315), (400, 399, 423, 405, 404, 403, 402, 401), (418, 417, 424, 399, 422, 421, 420, 419), (412, 411, 425, 417, 416, 415, 414, 413), (406, 405, 426, 411, 410, 409, 408, 407), (399, 424, 429, 430, 423), (411, 426, 428, 427, 425), (417, 425, 427, 429, 424), (285, 284, 428, 430), (287, 285, 430, 429), (286, 287, 429, 427), (284, 286, 427, 428), (432, 431, 280, 281), (433, 434, 283, 282), (434, 432, 281, 283), (431, 433, 282, 280)])
me_cube_006.polygons.foreach_set('use_smooth', [1, 1, 1, 1, 1, 1, 1, 1, 1, 1, 1, 1, 1, 1, 1, 1, 1, 1, 1, 1, 1, 1, 1, 1, 1, 1, 1, 1, 1, 1, 1, 1, 1, 1, 1, 1, 1, 1, 1, 1, 1, 1, 1, 1, 1, 1, 1, 1, 1, 1, 1, 1, 1, 1, 1, 1, 1, 1, 1, 1, 1, 1, 1, 1, 1, 1, 1, 1, 1, 1, 1, 1, 0, 0, 0, 0, 0, 1, 1, 1, 1, 1, 1, 1, 1, 1, 1, 1, 1, 1, 1, 1, 1, 1, 1, 1, 1, 1, 1, 1, 1, 1, 1, 1, 1, 1, 1, 1, 1, 1, 1, 1, 1, 1, 1, 1, 1, 1, 1, 1, 1, 1, 1, 1, 1, 1, 1, 1, 1, 1, 1, 1, 1, 1, 1, 1, 1, 1, 1, 1, 1, 1, 1, 1, 1, 1, 1, 1, 1, 0, 0, 0, 0, 0, 0, 1, 1, 1, 1, 1, 1, 1, 1, 1, 1, 1, 1, 1, 1, 1, 1, 1, 1, 1, 1, 1, 1, 1, 1, 1, 1, 1, 1, 1, 1, 1, 1, 1, 1, 1, 1, 1, 1, 1, 1, 1, 1, 1, 1, 1, 1, 1, 1, 1, 1, 1, 1, 1, 1, 1, 1, 1, 1, 1, 1, 1, 1, 1, 1, 1, 1, 1, 1, 1, 1, 1, 1, 1, 1, 1, 1, 1, 1, 1, 1, 1, 1, 1, 1, 1, 1, 1, 1, 1, 1, 1, 1, 1, 1, 1, 1, 1, 1, 1, 1, 1, 1, 1, 1, 1, 1, 1, 1, 1, 1, 1, 1, 1, 1, 1, 1, 1, 1, 1, 1, 1, 1, 1, 1, 1, 1, 1, 1, 1, 1, 1, 1, 1, 0, 0, 0, 0])
_k = set([(0, 1), (0, 8), (1, 2), (2, 3), (3, 4), (4, 17), (5, 6), (5, 16), (6, 7), (7, 8), (9, 10), (9, 21), (10, 11), (11, 12), (12, 13), (13, 15), (14, 15), (14, 18), (16, 17), (18, 19), (19, 20), (20, 21), (22, 23), (22, 30), (23, 24), (24, 25), (25, 26), (26, 39), (27, 28), (27, 38), (28, 29), (29, 30), (31, 32), (31, 43), (32, 33), (33, 34), (34, 35), (35, 37), (36, 37), (36, 40), (38, 39), (40, 41), (41, 42), (42, 43), (44, 45), (44, 52), (45, 46), (46, 47), (47, 48), (48, 61), (49, 50), (49, 60), (50, 51), (51, 52), (53, 54), (53, 65), (54, 55), (55, 56), (56, 57), (57, 59), (58, 59), (58, 62), (60, 61), (62, 63), (63, 64), (64, 65), (66, 67), (66, 74), (67, 68), (68, 69), (69, 70), (70, 83), (71, 72), (71, 82), (72, 73), (73, 74), (75, 76), (75, 87), (76, 77), (77, 78), (78, 79), (79, 81), (80, 81), (80, 84), (82, 83), (84, 85), (85, 86), (86, 87), (88, 89), (88, 96), (89, 90), (90, 91), (91, 92), (92, 105), (93, 94), (93, 104), (94, 95), (95, 96), (97, 98), (97, 109), (98, 99), (99, 100), (100, 101), (101, 103), (102, 103), (102, 106), (104, 105), (106, 107), (107, 108), (108, 109), (110, 111), (110, 118), (111, 112), (112, 113), (113, 114), (114, 127), (115, 116), (115, 126), (116, 117), (117, 118), (119, 120), (119, 131), (120, 121), (121, 122), (122, 123), (123, 125), (124, 125), (124, 128), (126, 127), (128, 129), (129, 130), (130, 131), (132, 133), (140, 141), (140, 148), (141, 142), (142, 143), (143, 144), (144, 157), (145, 146), (145, 156), (146, 147), (147, 148), (149, 150), (149, 161), (150, 151), (151, 152), (152, 153), (153, 155), (154, 155), (154, 158), (156, 157), (158, 159), (159, 160), (160, 161), (162, 163), (162, 170), (163, 164), (164, 165), (165, 166), (166, 179), (167, 168), (167, 178), (168, 169), (169, 170), (171, 172), (171, 183), (172, 173), (173, 174), (174, 175), (175, 177), (176, 177), (176, 180), (178, 179), (180, 181), (181, 182), (182, 183), (184, 185), (184, 192), (185, 186), (186, 187), (187, 188), (188, 201), (189, 190), (189, 200), (190, 191), (191, 192), (193, 194), (193, 205), (194, 195), (195, 196), (196, 197), (197, 199), (198, 199), (198, 202), (200, 201), (202, 203), (203, 204), (204, 205), (206, 207), (206, 214), (207, 208), (208, 209), (209, 210), (210, 223), (211, 212), (211, 222), (212, 213), (213, 214), (215, 216), (215, 227), (216, 217), (217, 218), (218, 219), (219, 221), (220, 221), (220, 224), (222, 223), (224, 225), (225, 226), (226, 227), (228, 229), (228, 236), (229, 230), (230, 231), (231, 232), (232, 245), (233, 234), (233, 244), (234, 235), (235, 236), (237, 238), (237, 249), (238, 239), (239, 240), (240, 241), (241, 243), (242, 243), (242, 246), (244, 245), (246, 247), (247, 248), (248, 249), (250, 251), (250, 258), (251, 252), (252, 253), (253, 254), (254, 267), (255, 256), (255, 266), (256, 257), (257, 258), (259, 260), (259, 271), (260, 261), (261, 262), (262, 263), (263, 265), (264, 265), (264, 268), (266, 267), (268, 269), (269, 270), (270, 271), (272, 273), (280, 281), (282, 283), (284, 285), (284, 286), (284, 428), (285, 287), (285, 430), (286, 287), (286, 427), (287, 429), (288, 289), (288, 293), (289, 290), (290, 291), (291, 292), (292, 293), (301, 302), (301, 306), (302, 303), (303, 304), (304, 305), (305, 306), (314, 315), (314, 319), (315, 316), (316, 317), (317, 318), (318, 319), (327, 328), (327, 350), (328, 329), (329, 330), (330, 331), (331, 332), (332, 333), (333, 334), (334, 335), (335, 336), (336, 337), (337, 338), (338, 339), (339, 340), (340, 341), (341, 342), (342, 343), (343, 344), (344, 345), (345, 346), (346, 347), (347, 348), (348, 349), (349, 350), (351, 352), (351, 374), (352, 353), (353, 354), (354, 355), (355, 356), (356, 357), (357, 358), (358, 359), (359, 360), (360, 361), (361, 362), (362, 363), (363, 364), (364, 365), (365, 366), (366, 367), (367, 368), (368, 369), (369, 370), (370, 371), (371, 372), (372, 373), (373, 374), (375, 376), (375, 398), (376, 377), (377, 378), (378, 379), (379, 380), (380, 381), (381, 382), (382, 383), (383, 384), (384, 385), (385, 386), (386, 387), (387, 388), (388, 389), (389, 390), (390, 391), (391, 392), (392, 393), (393, 394), (394, 395), (395, 396), (396, 397), (397, 398), (399, 400), (399, 422), (400, 401), (401, 402), (402, 403), (403, 404), (404, 405), (405, 406), (406, 407), (407, 408), (408, 409), (409, 410), (410, 411), (411, 412), (412, 413), (413, 414), (414, 415), (415, 416), (416, 417), (417, 418), (418, 419), (419, 420), (420, 421), (421, 422), (427, 428), (427, 429), (428, 430), (429, 430), (431, 432), (433, 434)])
me_cube_006.attributes.new('sharp_edge', 'BOOLEAN', 'EDGE').data.foreach_set('value', [ (min(e.vertices), max(e.vertices)) in _k for e in me_cube_006.edges])
_uv = me_cube_006.uv_layers.new(name='UVMap')
_uv.uv.foreach_set('vector', [0.0, 0.0, 0.0, 0.0, 0.0, 0.0, 0.0, 0.0, 0.0, 0.0, 0.0, 0.0, 0.0, 0.0, 0.0, 0.0, 0.0, 0.0, 0.0, 0.0, 0.0, 0.0, 0.0, 0.0, 0.0, 0.0, 0.0, 0.0, 0.0, 0.0, 0.0, 0.0, 0.0, 0.0, 0.0, 0.0, 0.0, 0.0, 0.0, 0.0, 0.0, 0.0, 0.0, 0.0, 0.0, 0.0, 0.0, 0.0, 0.0, 0.0, 0.0, 0.0, 0.0, 0.0, 0.0, 0.0, 0.0, 0.0, 0.0, 0.0, 0.0, 0.0, 0.0, 0.0, 0.0, 0.0, 0.0, 0.0, 0.0, 0.0, 0.0, 0.0, 0.0, 0.0, 0.0, 0.0, 0.0, 0.0, 0.0, 0.0, 0.0, 0.0, 0.0, 0.0, 0.0, 0.0, 0.0, 0.0, 0.0, 0.0, 0.0, 0.0, 0.0, 0.0, 0.0, 0.0, 0.0, 0.0, 0.0, 0.0, 0.0, 0.0, 0.0, 0.0, 0.0, 0.0, 0.0, 0.0, 0.0, 0.0, 0.0, 0.0, 0.0, 0.0, 0.0, 0.0, 0.0, 0.0, 0.0, 0.0, 0.0, 0.0, 0.0, 0.0, 0.0, 0.0, 0.0, 0.0, 0.0, 0.0, 0.0, 0.0, 0.0, 0.0, 0.0, 0.0, 0.0, 0.0, 0.0, 0.0, 0.0, 0.0, 0.0, 0.0, 0.0, 0.0, 0.0, 0.0, 0.0, 0.0, 0.0, 0.0, 0.0, 0.0, 0.0, 0.0, 0.0, 0.0, 0.0, 0.0, 0.0, 0.0, 0.0, 0.0, 0.0, 0.0, 0.0, 0.0, 0.0, 0.0, 0.0, 0.0, 0.0, 0.0, 0.0, 0.0, 0.0, 0.0, 0.0, 0.0, 0.0, 0.0, 0.0, 0.0, 0.0, 0.0, 0.0, 0.0, 0.0, 0.0, 0.0, 0.0, 0.0, 0.0, 0.0, 0.0, 0.0, 0.0, 0.0, 0.0, 0.0, 0.0, 0.0, 0.0, 0.0, 0.0, 0.0, 0.0, 0.0, 0.0, 0.0, 0.0, 0.0, 0.0, 0.0, 0.0, 0.0, 0.0, 0.0, 0.0, 0.0, 0.0, 0.0, 0.0, 0.0, 0.0, 0.0, 0.0, 0.0, 0.0, 0.0, 0.0, 0.0, 0.0, 0.0, 0.0, 0.0, 0.0, 0.0, 0.0, 0.0, 0.0, 0.0, 0.0, 0.0, 0.0, 0.0, 0.0, 0.0, 0.0, 0.0, 0.0, 0.0, 0.0, 0.0, 0.0, 0.0, 0.0, 0.0, 0.0, 0.0, 0.0, 0.0, 0.0, 0.0, 0.0, 0.0, 0.0, 0.0, 0.0, 0.0, 0.0, 0.0, 0.0, 0.0, 0.0, 0.0, 0.0, 0.0, 0.0, 0.0, 0.0, 0.0, 0.0, 0.0, 0.0, 0.0, 0.0, 0.0, 0.0, 0.0, 0.0, 0.0, 0.0, 0.0, 0.0, 0.0, 0.0, 0.0, 0.0, 0.0, 0.0, 0.0, 0.0, 0.0, 0.0, 0.0, 0.0, 0.0, 0.0, 0.0, 0.0, 0.0, 0.0, 0.0, 0.0, 0.0, 0.0, 0.0, 0.0, 0.0, 0.0, 0.0, 0.0, 0.0, 0.0, 0.0, 0.0, 0.0, 0.0, 0.0, 0.0, 0.0, 0.0, 0.0, 0.0, 0.0, 0.0, 0.0, 0.0, 0.0, 0.0, 0.0, 0.0, 0.0, 0.0, 0.0, 0.0, 0.0, 0.0, 0.0, 0.0, 0.0, 0.0, 0.0, 0.0, 0.0, 0.0, 0.0, 0.0, 0.0, 0.0, 0.0, 0.0, 0.0, 0.0, 0.0, 0.0, 0.0, 0.0, 0.0, 0.0, 0.0, 0.0, 0.0, 0.0, 0.0, 0.0, 0.0, 0.0, 0.0, 0.0, 0.0, 0.0, 0.0, 0.0, 0.0, 0.0, 0.0, 0.0, 0.0, 0.0, 0.0, 0.0, 0.0, 0.0, 0.0, 0.0, 0.0, 0.0, 0.0, 0.0, 0.0, 0.0, 0.0, 0.0, 0.0, 0.0, 0.0, 0.0, 0.0, 0.0, 0.0, 0.0, 0.0, 0.0, 0.0, 0.0, 0.0, 0.0, 0.0, 0.0, 0.0, 0.0, 0.0, 0.0, 0.0, 0.0, 0.0, 0.0, 0.0, 0.0, 0.0, 0.0, 0.0, 0.0, 0.0, 0.0, 0.0, 0.0, 0.0, 0.0, 0.0, 0.0, 0.0, 0.0, 0.0, 0.0, 0.0, 0.0, 0.0, 0.0, 0.0, 0.0, 0.0, 0.0, 0.0, 0.0, 0.0, 0.0, 0.0, 0.0, 0.0, 0.0, 0.0, 0.0, 0.0, 0.0, 0.0, 0.0, 0.0, 0.0, 0.0, 0.0, 0.0, 0.0, 0.0, 0.0, 0.0, 0.0, 0.0, 0.0, 0.0, 0.0, 0.0, 0.0, 0.0, 0.0, 0.0, 0.0, 0.0, 0.0, 0.0, 0.0, 0.0, 0.0, 0.0, 0.0, 0.0, 0.0, 0.0, 0.0, 0.0, 0.0, 0.0, 0.0, 0.0, 0.0, 0.0, 0.0, 0.0, 0.0, 0.0, 0.0, 0.0, 0.0, 0.0, 0.0, 0.0, 0.0, 0.0, 0.0, 0.0, 0.0, 0.0, 0.0, 0.0, 0.0, 0.0, 0.0, 0.0, 0.0, 0.0, 0.0, 0.0, 0.0, 0.0, 0.0, 0.0, 0.0, 0.0, 0.0, 0.0, 0.0, 0.0, 0.0, 0.0, 0.0, 0.0, 0.0, 0.0, 0.0, 0.0, 0.0, 0.0, 0.0, 0.0, 0.0, 0.0, 0.0, 0.0, 0.0, 0.0, 0.0, 0.0, 0.0, 0.0, 0.0, 0.0, 0.0, 0.0, 0.0, 0.0, 0.0, 0.0, 0.0, 0.0, 0.0, 0.0, 0.0, 0.0, 0.0, 0.0, 0.0, 0.0, 0.0, 0.0, 0.0, 0.0, 0.0, 0.0, 0.0, 0.0, 0.0, 0.0, 0.0, 0.0, 0.0, 0.0, 0.0, 0.0, 0.0, 0.0, 0.0, 0.0, 0.0, 0.0, 0.0, 0.0, 0.0, 0.0, 0.0, 0.0, 0.0, 0.0, 0.0, 0.0, 0.0, 0.0, 0.0, 0.0, 0.0, 0.0, 0.0, 0.0, 0.0, 0.0, 0.0, 0.0, 0.0, 0.0, 0.0, 0.0, 0.0, 0.0, 0.0, 0.0, 0.0, 0.0, 0.0, 0.0, 0.0, 0.0, 0.0, 0.0, 0.0, 0.0, 0.0, 0.0, 0.0, 0.0, 0.0, 0.0, 0.0, 0.0, 0.0, 0.0, 0.0, 0.0, 0.0, 0.0, 0.0, 0.0, 0.0, 0.0, 0.0, 0.0, 0.0, 0.0, 0.0, 0.0, 0.0, 0.0, 0.0, 0.0, 0.0, 0.0, 0.0, 0.0, 0.0, 0.0, 0.0, 0.0, 0.0, 0.0, 0.0, 0.0, 0.0, 0.0, 0.0, 0.0, 0.0, 0.0, 0.0, 0.0, 0.0, 0.0, 0.0, 0.0, 0.0, 0.0, 0.0, 0.0, 0.0, 0.0, 0.0, 0.0, 0.0, 0.0, 0.0, 0.0, 0.0, 0.0, 0.0, 0.0, 0.0, 0.0, 0.0, 0.0, 0.0, 0.0, 0.0, 0.0, 0.0, 0.0, 0.0, 0.0, 0.0, 0.0, 0.0, 0.0, 0.0, 0.0, 0.0, 0.0, 0.0, 0.0, 0.0, 0.0, 0.0, 0.0, 0.0, 0.0, 0.0, 0.0, 0.0, 0.0, 0.0, 0.0, 0.0, 0.0, 0.0, 0.0, 0.0, 0.0, 0.0, 0.0, 0.0, 0.0, 0.0, 0.0, 0.0, 0.0, 0.0, 0.0, 0.0, 0.0, 0.0, 0.0, 0.0, 0.0, 0.0, 0.0, 0.0, 0.0, 0.0, 0.0, 0.0, 0.0, 0.0, 0.0, 0.0, 0.0, 0.0, 0.0, 0.0, 0.0, 0.0, 0.0, 0.0, 0.0, 0.0, 0.0, 0.0, 0.0, 0.0, 0.0, 0.0, 0.0, 0.0, 0.0, 0.0, 0.0, 0.0, 0.0, 0.0, 0.0, 0.0, 0.0, 0.0, 0.0, 0.0, 0.0, 0.0, 0.0, 0.0, 0.0, 0.0, 0.0, 0.0, 0.0, 0.0, 0.0, 0.0, 0.0, 0.0, 0.0, 0.0, 0.0, 0.0, 0.0, 0.0, 0.0, 0.0, 0.0, 0.0, 0.0, 0.0, 0.0, 0.0, 0.0, 0.0, 0.0, 0.0, 0.0, 0.0, 0.0, 0.0, 0.0, 0.0, 0.0, 0.0, 0.0, 0.0, 0.0, 0.0, 0.0, 0.0, 0.0, 0.0, 0.0, 0.0, 0.0, 0.0, 0.0, 0.0, 0.0, 0.0, 0.0, 0.0, 0.0, 0.0, 0.0, 0.0, 0.0, 0.0, 0.0, 0.0, 0.0, 0.0, 0.0, 0.0, 0.0, 0.0, 0.0, 0.0, 0.0, 0.0, 0.0, 0.0, 0.0, 0.0, 0.0, 0.0, 0.0, 0.0, 0.0, 0.0, 0.0, 0.0, 0.0, 0.0, 0.0, 0.0, 0.0, 0.0, 0.0, 0.0, 0.0, 0.0, 0.0, 0.0, 0.0, 0.0, 0.0, 0.0, 0.0, 0.0, 0.0, 0.0, 0.0, 0.0, 0.0, 0.0, 0.0, 0.0, 0.0, 0.0, 0.0, 0.0, 0.0, 0.0, 0.0, 0.0, 0.0, 0.0, 0.0, 0.0, 0.0, 0.0, 0.0, 0.0, 0.0, 0.0, 0.0, 0.0, 0.0, 0.0, 0.0, 0.0, 0.0, 0.0, 0.0, 0.0, 0.0, 0.0, 0.0, 0.0, 0.0, 0.0, 0.0, 0.0, 0.0, 0.0, 0.0, 0.0, 0.0, 0.0, 0.0, 0.0, 0.0, 0.0, 0.0, 0.0, 0.0, 0.0, 0.0, 0.0, 0.0, 0.0, 0.0, 0.0, 0.0, 0.0, 0.0, 0.0, 0.0, 0.0, 0.0, 0.0, 0.0, 0.0, 0.0, 0.0, 0.0, 0.0, 0.0, 0.0, 0.0, 0.0, 0.0, 0.0, 0.0, 0.0, 0.0, 0.0, 0.0, 0.0, 0.0, 0.0, 0.0, 0.0, 0.0, 0.0, 0.0, 0.0, 0.0, 0.0, 0.0, 0.0, 0.0, 0.0, 0.0, 0.0, 0.0, 0.0, 0.0, 0.0, 0.0, 0.0, 0.0, 0.0, 0.0, 0.0, 0.0, 0.0, 0.0, 0.0, 0.0, 0.0, 0.0, 0.0, 0.0, 0.0, 0.0, 0.0, 0.0, 0.0, 0.0, 0.0, 0.0, 0.0, 0.0, 0.0, 0.0, 0.0, 0.0, 0.0, 0.0, 0.0, 0.0, 0.0, 0.0, 0.0, 0.0, 0.0, 0.0, 0.0, 0.0, 0.0, 0.0, 0.0, 0.0, 0.0, 0.0, 0.0, 0.0, 0.0, 0.0, 0.0, 0.0, 0.0, 0.0, 0.0, 0.0, 0.0, 0.0, 0.0, 0.0, 0.0, 0.0, 0.0, 0.0, 0.0, 0.0, 0.0, 0.0, 0.0, 0.0, 0.0, 0.0, 0.0, 0.0, 0.0, 0.0, 0.0, 0.0, 0.0, 0.0, 0.0, 0.0, 0.0, 0.0, 0.0, 0.0, 0.0, 0.0, 0.0, 0.0, 0.0, 0.0, 0.0, 0.0, 0.0, 0.0, 0.0, 0.0, 0.0, 0.0, 0.0, 0.0, 0.0, 0.0, 0.0, 0.0, 0.0, 0.0, 0.0, 0.0, 0.0, 0.0, 0.0, 0.0, 0.0, 0.0, 0.0, 0.0, 0.0, 0.0, 0.0, 0.0, 0.0, 0.0, 0.0, 0.0, 0.0, 0.0, 0.0, 0.0, 0.0, 0.0, 0.0, 0.0, 0.0, 0.0, 0.0, 0.0, 0.0, 0.0, 0.0, 0.0, 0.0, 0.0, 0.0, 0.0, 0.0, 0.0, 0.0, 0.0, 0.0, 0.0, 0.0, 0.0, 0.0, 0.0, 0.0, 0.0, 0.0, 0.0, 0.0, 0.0, 0.0, 0.0, 0.0, 0.0, 0.0, 0.0, 0.0, 0.0, 0.0, 0.0, 0.0, 0.0, 0.0, 0.0, 0.0, 0.0, 0.0, 0.0, 0.0, 0.0, 0.0, 0.0, 0.0, 0.0, 0.0, 0.0, 0.0, 0.0, 0.0, 0.0, 0.0, 0.0, 0.0, 0.0, 0.0, 0.0, 0.0, 0.0, 0.0, 0.0, 0.0, 0.0, 0.0, 0.0, 0.0, 0.0, 0.0, 0.0, 0.0, 0.0, 0.0, 0.0, 0.0, 0.0, 0.0, 0.0, 0.0, 0.0, 0.0, 0.0, 0.0, 0.0, 0.0, 0.0, 0.0, 0.0, 0.0, 0.0, 0.0, 0.0, 0.0, 0.0, 0.0, 0.0, 0.0, 0.0, 0.0, 0.0, 0.0, 0.0, 0.0, 0.0, 0.0, 0.0, 0.0, 0.0, 0.0, 0.0, 0.0, 0.0, 0.0, 0.0, 0.0, 0.0, 0.0, 0.0, 0.0, 0.0, 0.0, 0.0, 0.0, 0.0, 0.0, 0.0, 0.0, 0.0, 0.0, 0.0, 0.0, 0.0, 0.0, 0.0, 0.0, 0.0, 0.0, 0.0, 0.0, 0.0, 0.0, 0.0, 0.0, 0.0, 0.0, 0.0, 0.0, 0.0, 0.0, 0.0, 0.0, 0.0, 0.0, 0.0, 0.0, 0.0, 0.0, 0.0, 0.0, 0.0, 0.0, 0.0, 0.0, 0.0, 0.0, 0.0, 0.0, 0.0, 0.0, 0.0, 0.0, 0.0, 0.0, 0.0, 0.0, 0.0, 0.0, 0.0, 0.0, 0.0, 0.0, 0.0, 0.0, 0.0, 0.0, 0.0, 0.0, 0.0, 0.0, 0.0, 0.0, 0.0, 0.0, 0.0, 0.0, 0.0, 0.0, 0.0, 0.0, 0.0, 0.0, 0.0, 0.0, 0.0, 0.0, 0.0, 0.0, 0.0, 0.0, 0.0, 0.0, 0.0, 0.0, 0.0, 0.0, 0.0, 0.0, 0.0, 0.0, 0.0, 0.0, 0.0, 0.0, 0.0, 0.0, 0.0, 0.0, 0.0, 0.0, 0.0, 0.0, 0.0, 0.0, 0.0, 0.0, 0.0, 0.0, 0.0, 0.0, 0.0, 0.0, 0.0, 0.0, 0.0, 0.0, 0.0, 0.0, 0.0, 0.0, 0.0, 0.0, 0.0, 0.0, 0.0, 0.0, 0.0, 0.0, 0.0, 0.0, 0.0, 0.0, 0.0, 0.0, 0.0, 0.0, 0.0, 0.0, 0.0, 0.0, 0.0, 0.0, 0.0, 0.0, 0.0, 0.0, 0.0, 0.0, 0.0, 0.0, 0.0, 0.0, 0.0, 0.0, 0.0, 0.0, 0.0, 0.0, 0.0, 0.0, 0.0, 0.0, 0.0, 0.0, 0.0, 0.0, 0.0, 0.0, 0.0, 0.0, 0.0, 0.0, 0.0, 0.0, 0.0, 0.0, 0.0, 0.0, 0.0, 0.0, 0.0, 0.0, 0.0, 0.0, 0.0, 0.0, 0.0, 0.0, 0.0, 0.0, 0.0, 0.0, 0.0, 0.0, 0.0, 0.0, 0.0, 0.0, 0.0, 0.0, 0.0, 0.0, 0.0, 0.0, 0.0, 0.0, 0.0, 0.0, 0.0, 0.0, 0.0, 0.0, 0.0, 0.0, 0.0, 0.0, 0.0, 0.0, 0.0, 0.0, 0.0, 0.0, 0.0, 0.0, 0.0, 0.0, 0.0, 0.0, 0.0, 0.0, 0.0, 0.0, 0.0, 0.0, 0.0, 0.0, 0.0, 0.0, 0.0, 0.0, 0.0, 0.0, 0.0, 0.0, 0.0, 0.0, 0.0, 0.0, 0.0, 0.0, 0.0, 0.0, 0.0, 0.0, 0.0, 0.0, 0.0, 0.0, 0.0, 0.0, 0.0, 0.0, 0.0, 0.0, 0.0, 0.0, 0.0, 0.0, 0.0, 0.0, 0.0, 0.0, 0.0, 0.0, 0.0, 0.0, 0.0, 0.0, 0.2736, 0.1079, 0.304, 0.05727, 0.304, 0.5639, 0.2736, 0.5133, 0.2736, 0.3106, 0.637, 0.8293, 0.637, 0.6774, 0.6508, 0.677, 0.6508, 0.829, 0.863, 0.6555, 0.863, 0.8074, 0.8491, 0.8072, 0.8491, 0.6552, 0.2515, 0.233, 0.1461, 0.233, 0.1461, 0.2127, 0.2515, 0.2127, 0.6694, 0.6566, 0.6694, 0.8086, 0.6508, 0.8086, 0.6508, 0.6566, 0.8491, 0.6552, 0.8491, 0.8072, 0.8315, 0.8073, 0.8315, 0.6553, 0.6194, 0.8292, 0.6194, 0.6772, 0.637, 0.6774, 0.637, 0.8293, 0.8491, 0.8072, 0.863, 0.8074, 0.8453, 0.8278, 0.6508, 0.8086, 0.6694, 0.8086, 0.6601, 0.829, 0.6508, 0.677, 0.637, 0.6774, 0.6332, 0.6566, 0.637, 0.6774, 0.6194, 0.6772, 0.6332, 0.6566, 0.8315, 0.8073, 0.8491, 0.8072, 0.8453, 0.8278, 0.1461, 0.2127, 0.1461, 0.233, 0.1215, 0.2228, 0.4963, 0.7852, 0.4963, 0.6333, 0.5101, 0.6329, 0.5101, 0.7849, 0.8944, 0.6555, 0.8944, 0.8074, 0.8806, 0.8072, 0.8806, 0.6552, 0.2515, 0.4085, 0.1461, 0.4085, 0.1461, 0.3882, 0.2515, 0.3882, 0.913, 0.8276, 0.913, 0.9796, 0.8944, 0.9796, 0.8944, 0.8276, 0.8806, 0.6552, 0.8806, 0.8072, 0.863, 0.8073, 0.863, 0.6553, 0.4786, 0.7851, 0.4786, 0.6331, 0.4963, 0.6333, 0.4963, 0.7852, 0.8806, 0.8072, 0.8944, 0.8074, 0.8768, 0.8278, 0.8944, 0.9796, 0.913, 0.9796, 0.9037, 1.0, 0.5101, 0.6329, 0.4963, 0.6333, 0.4924, 0.6125, 0.4963, 0.6333, 0.4786, 0.6331, 0.4924, 0.6125, 0.863, 0.8073, 0.8806, 0.8072, 0.8768, 0.8278, 0.1461, 0.3882, 0.1461, 0.4085, 0.1215, 0.3983, 0.6017, 0.6566, 0.6017, 0.8086, 0.5879, 0.8089, 0.5879, 0.657, 0.5101, 0.7855, 0.5101, 0.9375, 0.4963, 0.9372, 0.4963, 0.7852, 0.1603, 0.3207, 0.05489, 0.3207, 0.05489, 0.3005, 0.1603, 0.3005, 0.913, 0.6552, 0.913, 0.8072, 0.8944, 0.8072, 0.8944, 0.6552, 0.4963, 0.7852, 0.4963, 0.9372, 0.4786, 0.9373, 0.4786, 0.7853, 0.6194, 0.6568, 0.6194, 0.8087, 0.6017, 0.8086, 0.6017, 0.6566, 0.4963, 0.9372, 0.5101, 0.9375, 0.4924, 0.9579, 0.8944, 0.8072, 0.913, 0.8072, 0.9037, 0.8276, 0.5879, 0.8089, 0.6017, 0.8086, 0.6055, 0.8293, 0.6017, 0.8086, 0.6194, 0.8087, 0.6055, 0.8293, 0.4786, 0.9373, 0.4963, 0.9372, 0.4924, 0.9579, 0.05489, 0.3005, 0.05489, 0.3207, 0.03031, 0.3106, 0.2983, 0.395, 0.3084, 0.3543, 0.367, 0.3543, 0.3568, 0.395, 0.7516, 0.8576, 0.7521, 0.8939, 0.6747, 0.8937, 0.6742, 0.8574, 0.7513, 0.7721, 0.7513, 0.816, 0.6739, 0.8158, 0.6739, 0.7719, 0.5877, 0.8605, 0.5879, 0.8955, 0.5104, 0.8955, 0.5103, 0.8605, 0.8309, 0.8889, 0.8315, 0.9224, 0.7541, 0.9225, 0.7535, 0.889, 0.7513, 0.816, 0.7516, 0.8576, 0.6742, 0.8574, 0.6739, 0.8158, 0.7516, 0.7287, 0.7513, 0.7721, 0.6739, 0.7719, 0.6742, 0.7285, 0.5876, 0.8197, 0.5877, 0.8605, 0.5103, 0.8605, 0.5101, 0.8197, 0.8305, 0.8491, 0.8309, 0.8889, 0.7535, 0.889, 0.7531, 0.8492, 0.7521, 0.6889, 0.7516, 0.7287, 0.6742, 0.7285, 0.6747, 0.6887, 0.5875, 0.776, 0.5876, 0.8197, 0.5101, 0.8197, 0.5101, 0.776, 0.8303, 0.8057, 0.8305, 0.8491, 0.7531, 0.8492, 0.7528, 0.8059, 0.7528, 0.6554, 0.7521, 0.6889, 0.6747, 0.6887, 0.6754, 0.6552, 0.5876, 0.7323, 0.5875, 0.776, 0.5101, 0.776, 0.5101, 0.7323, 0.8303, 0.7618, 0.8303, 0.8057, 0.7528, 0.8059, 0.7528, 0.7619, 0.3084, 0.2669, 0.2983, 0.2262, 0.3569, 0.2262, 0.367, 0.2669, 0.5877, 0.6916, 0.5876, 0.7323, 0.5101, 0.7323, 0.5103, 0.6916, 0.8305, 0.7202, 0.8303, 0.7618, 0.7528, 0.7619, 0.7531, 0.7203, 0.3119, 0.3106, 0.3084, 0.2669, 0.367, 0.2669, 0.3704, 0.3106, 0.5879, 0.6566, 0.5877, 0.6916, 0.5103, 0.6916, 0.5104, 0.6566, 0.8309, 0.6839, 0.8305, 0.7202, 0.7531, 0.7203, 0.7535, 0.684, 0.3084, 0.3543, 0.3119, 0.3106, 0.3704, 0.3106, 0.367, 0.3543, 0.7521, 0.8939, 0.7528, 0.9225, 0.6754, 0.9223, 0.6747, 0.8937, 0.8315, 0.6552, 0.8309, 0.6839, 0.7535, 0.684, 0.7541, 0.6553, 0.3704, 0.3106, 0.367, 0.2669, 0.3865, 0.2582, 0.3907, 0.3106, 0.1975, 0.1912, 0.1814, 0.2261, 0.1638, 0.2093, 0.1831, 0.1673, 0.2184, 0.4569, 0.2429, 0.4737, 0.2376, 0.5064, 0.2083, 0.4861, 0.367, 0.3543, 0.3704, 0.3106, 0.3907, 0.3106, 0.3865, 0.3631, 0.2184, 0.1643, 0.1975, 0.1912, 0.1831, 0.1673, 0.2083, 0.1351, 0.1975, 0.43, 0.2184, 0.4569, 0.2083, 0.4861, 0.1831, 0.4539, 0.3568, 0.395, 0.367, 0.3543, 0.3865, 0.3631, 0.3744, 0.4119, 0.2429, 0.1475, 0.2184, 0.1643, 0.2083, 0.1351, 0.2376, 0.1148, 0.2953, 0.1475, 0.2691, 0.1417, 0.2691, 0.1079, 0.3006, 0.1148, 0.1813, 0.395, 0.1975, 0.43, 0.1831, 0.4539, 0.1638, 0.4119, 0.3407, 0.43, 0.3568, 0.395, 0.3744, 0.4119, 0.3551, 0.4539, 0.2691, 0.1417, 0.2429, 0.1475, 0.2376, 0.1148, 0.2691, 0.1079, 0.3198, 0.1643, 0.2953, 0.1475, 0.3006, 0.1148, 0.3299, 0.1351, 0.1712, 0.3543, 0.1813, 0.395, 0.1638, 0.4119, 0.1517, 0.363, 0.3198, 0.4569, 0.3407, 0.43, 0.3551, 0.4539, 0.3299, 0.4861, 0.3408, 0.1912, 0.3198, 0.1643, 0.3299, 0.1351, 0.3551, 0.1673, 0.1678, 0.3106, 0.1712, 0.3543, 0.1517, 0.363, 0.1475, 0.3106, 0.2953, 0.4737, 0.3198, 0.4569, 0.3299, 0.4861, 0.3006, 0.5064, 0.3569, 0.2262, 0.3408, 0.1912, 0.3551, 0.1673, 0.3744, 0.2093, 0.1712, 0.2669, 0.1678, 0.3106, 0.1475, 0.3106, 0.1517, 0.2581, 0.2691, 0.4795, 0.2953, 0.4737, 0.3006, 0.5064, 0.2691, 0.5133, 0.367, 0.2669, 0.3569, 0.2262, 0.3744, 0.2093, 0.3865, 0.2582, 0.1814, 0.2261, 0.1712, 0.2669, 0.1517, 0.2581, 0.1638, 0.2093, 0.2429, 0.4737, 0.2691, 0.4795, 0.2691, 0.5133, 0.2376, 0.5064, 0.0008746, 0.6468, 0.0, 0.6125, 0.1548, 0.6128, 0.1557, 0.6472, 0.3129, 0.6125, 0.3122, 0.6469, 0.1574, 0.6471, 0.1581, 0.6128, 0.1475, 0.3106, 0.1517, 0.363, 0.03455, 0.363, 0.03041, 0.3106, 0.001493, 0.6904, 0.0008746, 0.6468, 0.1557, 0.6472, 0.1563, 0.6908, 0.4679, 0.8571, 0.4682, 0.8991, 0.3133, 0.8991, 0.3131, 0.8571, 0.1517, 0.2581, 0.1475, 0.3106, 0.03041, 0.3106, 0.03455, 0.2581, 0.001813, 0.7403, 0.001493, 0.6904, 0.1563, 0.6908, 0.1566, 0.7407, 0.4678, 0.8083, 0.4679, 0.8571, 0.3131, 0.8571, 0.313, 0.8083, 0.1638, 0.2093, 0.1517, 0.2581, 0.03455, 0.2581, 0.0467, 0.2093, 0.001813, 0.7931, 0.001813, 0.7403, 0.1566, 0.7407, 0.1566, 0.7934, 0.4678, 0.7558, 0.4678, 0.8083, 0.313, 0.8083, 0.3129, 0.7558, 0.3122, 0.8929, 0.3129, 0.9331, 0.1581, 0.9334, 0.1574, 0.8932, 0.001493, 0.8451, 0.001813, 0.7931, 0.1566, 0.7934, 0.1563, 0.8454, 0.4678, 0.7034, 0.4678, 0.7558, 0.3129, 0.7558, 0.313, 0.7034, 0.3117, 0.8451, 0.3122, 0.8929, 0.1574, 0.8932, 0.1569, 0.8454, 0.0008746, 0.8928, 0.001493, 0.8451, 0.1563, 0.8454, 0.1557, 0.8932, 0.4679, 0.6545, 0.4678, 0.7034, 0.313, 0.7034, 0.3131, 0.6545, 0.3114, 0.7931, 0.3117, 0.8451, 0.1569, 0.8454, 0.1566, 0.7934, 0.3117, 0.6905, 0.3114, 0.7404, 0.1566, 0.7406, 0.1569, 0.6908, 1.846e-07, 0.9331, 0.0008746, 0.8928, 0.1557, 0.8932, 0.1548, 0.9334, 0.4682, 0.6125, 0.4679, 0.6545, 0.3131, 0.6545, 0.3133, 0.6125, 0.3114, 0.7404, 0.3114, 0.7931, 0.1566, 0.7934, 0.1566, 0.7406, 0.3122, 0.6469, 0.3117, 0.6905, 0.1569, 0.6908, 0.1574, 0.6471, 0.1517, 0.363, 0.1638, 0.4119, 0.04669, 0.4119, 0.03455, 0.363, 0.2822, 0.1912, 0.2983, 0.2262, 0.3084, 0.2669, 0.3119, 0.3106, 0.3084, 0.3543, 0.2983, 0.395, 0.2822, 0.43, 0.2612, 0.4569, 0.2612, 0.1643, 0.2368, 0.4737, 0.2105, 0.4795, 0.1843, 0.4737, 0.1599, 0.4569, 0.1389, 0.43, 0.1228, 0.395, 0.1127, 0.3543, 0.1092, 0.3106, 0.2612, 0.4569, 0.2368, 0.1475, 0.2612, 0.1643, 0.1092, 0.3106, 0.1127, 0.2669, 0.1228, 0.2261, 0.1389, 0.1912, 0.1599, 0.1643, 0.1843, 0.1475, 0.2106, 0.1417, 0.241, 0.2026, 0.2612, 0.1643, 0.2515, 0.2127, 0.2409, 0.2431, 0.2515, 0.233, 0.2515, 0.3882, 0.2409, 0.3781, 0.2304, 0.3882, 0.2304, 0.4085, 0.1498, 0.3309, 0.1603, 0.3207, 0.2304, 0.2127, 0.2304, 0.233, 0.1603, 0.3005, 0.1498, 0.2903, 0.2515, 0.4085, 0.2612, 0.4569, 0.2409, 0.4186, 0.2515, 0.2127, 0.2612, 0.1643, 0.2612, 0.4569, 0.2515, 0.4085, 0.2515, 0.3882, 0.2515, 0.233, 0.1392, 0.3207, 0.1092, 0.3106, 0.1392, 0.3005, 0.241, 0.2026, 0.2304, 0.2127, 0.1498, 0.2903, 0.1392, 0.3005, 0.1092, 0.3106, 0.2612, 0.1643, 0.2409, 0.4186, 0.2612, 0.4569, 0.1092, 0.3106, 0.1392, 0.3207, 0.1498, 0.3309, 0.2304, 0.4085, 0.2304, 0.233, 0.2409, 0.2431, 0.2409, 0.3781, 0.2304, 0.3882, 0.1603, 0.3207, 0.1603, 0.3005, 0.1835, 0.1148, 0.152, 0.1079, 0.2736, 0.1079, 0.2736, 0.3106, 0.2694, 0.2581, 0.2573, 0.2093, 0.238, 0.1673, 0.2128, 0.1351, 0.03455, 0.2581, 0.03041, 0.3106, 0.03042, 0.1079, 0.152, 0.1079, 0.1205, 0.1148, 0.09121, 0.1351, 0.06603, 0.1673, 0.0467, 0.2093, 0.1205, 0.5064, 0.152, 0.5133, 0.0304, 0.5133, 0.03041, 0.3106, 0.03455, 0.363, 0.04669, 0.4119, 0.06601, 0.4539, 0.09119, 0.4861, 0.2694, 0.3631, 0.2736, 0.3106, 0.2736, 0.5133, 0.152, 0.5133, 0.1835, 0.5064, 0.2128, 0.4861, 0.238, 0.4539, 0.2573, 0.4119, 0.152, 0.1079, 0.03042, 0.1079, 2.4e-05, 0.05725, 0.304, 0.05727, 0.2736, 0.1079, 0.152, 0.5133, 0.2736, 0.5133, 0.304, 0.5639, 0.0, 0.5639, 0.0304, 0.5133, 0.03041, 0.3106, 0.0304, 0.5133, 0.0, 0.5639, 2.4e-05, 0.05725, 0.03042, 0.1079, 0.0, 0.0, 0.0, 0.0, 0.0, 0.0, 0.304, 0.05727, 0.0, 0.0, 0.0, 0.0, 0.304, 0.05727, 2.4e-05, 0.05725, 0.0, 0.0, 0.0, 0.0, 2.4e-05, 0.05725, 0.0, 0.5639, 0.0, 0.0, 0.0, 0.0, 0.0, 0.5639, 0.304, 0.5639, 0.0, 0.0, 0.0, 0.0, 0.0, 0.0, 0.0, 0.0, 0.0, 0.0, 0.0, 0.0, 0.0, 0.0, 0.0, 0.0, 0.0, 0.0, 0.0, 0.0, 0.0, 0.0, 0.0, 0.0, 0.0, 0.0, 0.0, 0.0, 0.0, 0.0, 0.0, 0.0])
me_cube_006.use_remesh_preserve_volume = False
me_cube_006.use_remesh_preserve_attributes = False
me_cube_006.use_mirror_vertex_groups = False
me_cube_006.update()
me_cube_003 = bpy.data.meshes.new('Cube.003')
me_cube_003.from_pydata([(-0.17, 0.04, 0.25), (-0.1853, 0.03696, 0.25), (-0.1983, 0.02828, 0.25), (-0.207, 0.01531, 0.25), (-0.21, -1.748e-09, 0.25), (-0.207, -0.01531, 0.25), (-0.1983, -0.02828, 0.25), (-0.1853, -0.03696, 0.25), (-0.17, -0.04, 0.25), (-0.21, -1.748e-09, 0.32), (-0.207, 0.01531, 0.32), (-0.1983, 0.02828, 0.32), (-0.17, 0.04, 0.32), (-0.1853, 0.03696, 0.32), (-0.207, -0.01531, 0.32), (-0.1983, -0.02828, 0.32), (-0.1853, -0.03696, 0.32), (-0.17, -0.04, 0.32), (0.17, 0.04, 0.25), (0.1853, 0.03696, 0.25), (0.1983, 0.02828, 0.25), (0.207, 0.01531, 0.25), (0.21, -1.748e-09, 0.25), (0.207, -0.01531, 0.25), (0.1983, -0.02828, 0.25), (0.1853, -0.03696, 0.25), (0.17, -0.04, 0.25), (0.21, -1.748e-09, 0.32), (0.207, 0.01531, 0.32), (0.1983, 0.02828, 0.32), (0.17, 0.04, 0.32), (0.1853, 0.03696, 0.32), (0.207, -0.01531, 0.32), (0.1983, -0.02828, 0.32), (0.1853, -0.03696, 0.32), (0.17, -0.04, 0.32), (0.0, 0.025, 0.33), (-0.009567, 0.0231, 0.33), (-0.01768, 0.01768, 0.33), (-0.0231, 0.009567, 0.33), (-0.025, -1.093e-09, 0.33), (-0.0231, -0.009567, 0.33), (-0.01768, -0.01768, 0.33), (-0.009567, -0.0231, 0.33), (-3.775e-09, -0.025, 0.33), (0.009567, -0.0231, 0.33), (0.01768, -0.01768, 0.33), (0.0231, -0.009567, 0.33), (0.025, 2.981e-10, 0.33), (0.0231, 0.009567, 0.33), (0.01768, 0.01768, 0.33), (0.009567, 0.0231, 0.33), (1.61e-09, 0.04687, 0.3425), (-0.01794, 0.04331, 0.3425), (-0.03315, 0.03315, 0.3425), (-0.04331, 0.01794, 0.3425), (-0.04687, -2.104e-09, 0.3425), (-0.04331, -0.01794, 0.3425), (-0.03315, -0.03315, 0.3425), (-0.01794, -0.04331, 0.3425), (-5.468e-09, -0.04687, 0.3425), (0.01794, -0.04331, 0.3425), (0.03315, -0.03315, 0.3425), (0.04331, -0.01794, 0.3425), (0.04688, 5.044e-10, 0.3425), (0.04331, 0.01794, 0.3425), (0.03315, 0.03315, 0.3425), (0.01794, 0.04331, 0.3425), (1.61e-09, 0.04687, 0.3675), (-0.01794, 0.04331, 0.3675), (-0.03315, 0.03315, 0.3675), (-0.04331, 0.01794, 0.3675), (-0.04687, -2.104e-09, 0.3675), (-0.04331, -0.01794, 0.3675), (-0.03315, -0.03315, 0.3675), (-0.01794, -0.04331, 0.3675), (-5.468e-09, -0.04687, 0.3675), (0.01794, -0.04331, 0.3675), (0.03315, -0.03315, 0.3675), (0.04331, -0.01794, 0.3675), (0.04688, 5.044e-10, 0.3675), (0.04331, 0.01794, 0.3675), (0.03315, 0.03315, 0.3675), (0.01794, 0.04331, 0.3675), (4.613e-10, 0.03, 0.37), (-0.01148, 0.02772, 0.37), (-0.02121, 0.02121, 0.37), (-0.02772, 0.01148, 0.37), (-0.03, -1.608e-09, 0.37), (-0.02772, -0.01148, 0.37), (-0.02121, -0.02121, 0.37), (-0.01148, -0.02772, 0.37), (-4.069e-09, -0.03, 0.37), (0.01148, -0.02772, 0.37), (0.02121, -0.02121, 0.37), (0.02772, -0.01148, 0.37), (0.03, 6.089e-11, 0.37), (0.02772, 0.01148, 0.37), (0.02121, 0.02121, 0.37), (0.01148, 0.02772, 0.37), (6.182e-09, 0.02647, 0.565), (-0.01013, 0.02446, 0.565), (-0.01872, 0.01872, 0.565), (-0.02446, 0.01013, 0.565), (-0.02647, -5.719e-09, 0.565), (-0.02446, -0.01013, 0.565), (-0.01872, -0.01872, 0.565), (-0.01013, -0.02446, 0.565), (1.199e-10, -0.02647, 0.565), (0.01013, -0.02446, 0.565), (0.01872, -0.01872, 0.565), (0.02446, -0.01013, 0.565), (0.02647, 1.09e-10, 0.565), (0.02446, 0.01013, 0.565), (0.01872, 0.01872, 0.565), (0.01013, 0.02446, 0.565), (-0.02066, 0.04989, 0.55), (1.791e-09, 0.054, 0.55), (-0.03818, 0.03818, 0.55), (-0.04989, 0.02066, 0.55), (-0.054, -3.209e-09, 0.55), (-0.04989, -0.02066, 0.55), (-0.03818, -0.03818, 0.55), (-0.02066, -0.04989, 0.55), (-6.363e-09, -0.054, 0.55), (0.02066, -0.04989, 0.55), (0.03818, -0.03818, 0.55), (0.04989, -0.02066, 0.55), (0.054, -2.047e-10, 0.55), (0.04989, 0.02066, 0.55), (0.03818, 0.03818, 0.55), (0.02066, 0.04989, 0.55), (-0.0154, 0.03717, 0.56), (4.719e-09, 0.04024, 0.56), (-0.02845, 0.02845, 0.56), (-0.03717, 0.0154, 0.56), (-0.04024, -3.418e-09, 0.56), (-0.03717, -0.0154, 0.56), (-0.02845, -0.02845, 0.56), (-0.0154, -0.03717, 0.56), (-3.122e-09, -0.04024, 0.56), (0.0154, -0.03717, 0.56), (0.02845, -0.02845, 0.56), (0.03717, -0.0154, 0.56), (0.04024, -6.23e-10, 0.56), (0.03717, 0.0154, 0.56), (0.02845, 0.02845, 0.56), (0.0154, 0.03717, 0.56)], [], [(31, 30, 12, 13, 11, 10, 9, 14, 15, 16, 17, 35, 34, 33, 32, 27, 28, 29), (18, 0, 12, 30), (2, 11, 13, 1), (8, 26, 35, 17), (6, 15, 14, 5), (3, 10, 11, 2), (7, 16, 15, 6), (4, 9, 10, 3), (1, 13, 12, 0), (8, 17, 16, 7), (5, 14, 9, 4), (20, 19, 31, 29), (24, 23, 32, 33), (21, 20, 29, 28), (25, 24, 33, 34), (22, 21, 28, 27), (19, 18, 30, 31), (26, 25, 34, 35), (23, 22, 27, 32), (19, 20, 21, 22, 23, 24, 25, 26, 8, 7, 6, 5, 4, 3, 2, 1, 0, 18), (50, 66, 65, 49), (43, 59, 58, 42), (51, 67, 66, 50), (44, 60, 59, 43), (37, 53, 52, 36), (36, 52, 67, 51), (45, 61, 60, 44), (38, 54, 53, 37), (46, 62, 61, 45), (39, 55, 54, 38), (47, 63, 62, 46), (40, 56, 55, 39), (48, 64, 63, 47), (41, 57, 56, 40), (49, 65, 64, 48), (42, 58, 57, 41), (65, 81, 80, 64), (58, 74, 73, 57), (66, 82, 81, 65), (59, 75, 74, 58), (67, 83, 82, 66), (60, 76, 75, 59), (53, 69, 68, 52), (52, 68, 83, 67), (61, 77, 76, 60), (54, 70, 69, 53), (62, 78, 77, 61), (55, 71, 70, 54), (63, 79, 78, 62), (56, 72, 71, 55), (64, 80, 79, 63), (57, 73, 72, 56), (71, 87, 86, 70), (79, 95, 94, 78), (72, 88, 87, 71), (80, 96, 95, 79), (73, 89, 88, 72), (81, 97, 96, 80), (74, 90, 89, 73), (82, 98, 97, 81), (75, 91, 90, 74), (83, 99, 98, 82), (76, 92, 91, 75), (69, 85, 84, 68), (68, 84, 99, 83), (77, 93, 92, 76), (70, 86, 85, 69), (78, 94, 93, 77), (92, 124, 123, 91), (85, 116, 117, 84), (84, 117, 131, 99), (93, 125, 124, 92), (86, 118, 116, 85), (94, 126, 125, 93), (87, 119, 118, 86), (95, 127, 126, 94), (88, 120, 119, 87), (96, 128, 127, 95), (89, 121, 120, 88), (97, 129, 128, 96), (90, 122, 121, 89), (98, 130, 129, 97), (91, 123, 122, 90), (99, 131, 130, 98), (101, 102, 103, 104, 105, 106, 107, 108, 109, 110, 111, 112, 113, 114, 115, 100), (132, 133, 117, 116), (134, 132, 116, 118), (135, 134, 118, 119), (136, 135, 119, 120), (137, 136, 120, 121), (138, 137, 121, 122), (139, 138, 122, 123), (140, 139, 123, 124), (141, 140, 124, 125), (142, 141, 125, 126), (143, 142, 126, 127), (144, 143, 127, 128), (145, 144, 128, 129), (146, 145, 129, 130), (147, 146, 130, 131), (133, 147, 131, 117), (101, 100, 133, 132), (102, 101, 132, 134), (103, 102, 134, 135), (104, 103, 135, 136), (105, 104, 136, 137), (106, 105, 137, 138), (107, 106, 138, 139), (108, 107, 139, 140), (109, 108, 140, 141), (110, 109, 141, 142), (111, 110, 142, 143), (112, 111, 143, 144), (113, 112, 144, 145), (114, 113, 145, 146), (115, 114, 146, 147), (100, 115, 147, 133)])
me_cube_003.polygons.foreach_set('use_smooth', [True] * 117)
_k = set([(0, 1), (0, 18), (1, 2), (2, 3), (3, 4), (4, 5), (5, 6), (6, 7), (7, 8), (8, 26), (9, 10), (9, 14), (10, 11), (11, 13), (12, 13), (12, 30), (14, 15), (15, 16), (16, 17), (17, 35), (18, 19), (19, 20), (20, 21), (21, 22), (22, 23), (23, 24), (24, 25), (25, 26), (27, 28), (27, 32), (28, 29), (29, 31), (30, 31), (32, 33), (33, 34), (34, 35), (52, 53), (52, 67), (53, 54), (54, 55), (55, 56), (56, 57), (57, 58), (58, 59), (59, 60), (60, 61), (61, 62), (62, 63), (63, 64), (64, 65), (65, 66), (66, 67), (68, 69), (68, 83), (69, 70), (70, 71), (71, 72), (72, 73), (73, 74), (74, 75), (75, 76), (76, 77), (77, 78), (78, 79), (79, 80), (80, 81), (81, 82), (82, 83), (84, 85), (84, 99), (85, 86), (86, 87), (87, 88), (88, 89), (89, 90), (90, 91), (91, 92), (92, 93), (93, 94), (94, 95), (95, 96), (96, 97), (97, 98), (98, 99), (116, 117), (116, 118), (117, 131), (118, 119), (119, 120), (120, 121), (121, 122), (122, 123), (123, 124), (124, 125), (125, 126), (126, 127), (127, 128), (128, 129), (129, 130), (130, 131)])
me_cube_003.attributes.new('sharp_edge', 'BOOLEAN', 'EDGE').data.foreach_set('value', [ (min(e.vertices), max(e.vertices)) in _k for e in me_cube_003.edges])
me_cube_003.use_remesh_preserve_volume = False
me_cube_003.use_remesh_preserve_attributes = False
me_cube_003.use_mirror_vertex_groups = False
me_cube_003.update()
me_cube_002 = bpy.data.meshes.new('Cube.002')
me_cube_002.from_pydata([(-0.18, -0.025, 0.2), (-0.18, 0.025, 0.2), (-0.16, -0.025, 0.2), (-0.16, 0.025, 0.2), (-0.185, -0.025, 0.21), (-0.185, 0.025, 0.21), (-0.155, -0.025, 0.21), (-0.155, 0.025, 0.21), (-0.17, 0.03, 0.32), (-0.1815, 0.02772, 0.32), (-0.1912, 0.02121, 0.32), (-0.1977, 0.01148, 0.32), (-0.2, -1.311e-09, 0.32), (-0.1977, -0.01148, 0.32), (-0.1912, -0.02121, 0.32), (-0.1815, -0.02772, 0.32), (-0.17, -0.03, 0.32), (-0.1585, -0.02772, 0.32), (-0.1488, -0.02121, 0.32), (-0.1423, -0.01148, 0.32), (-0.14, 3.577e-10, 0.32), (-0.1423, 0.01148, 0.32), (-0.1488, 0.02121, 0.32), (-0.1585, 0.02772, 0.32), (-0.17, 0.0225, 0.33), (-0.1786, 0.02079, 0.33), (-0.1859, 0.01591, 0.33), (-0.1908, 0.00861, 0.33), (-0.1925, -9.544e-10, 0.33), (-0.1908, -0.00861, 0.33), (-0.1859, -0.01591, 0.33), (-0.1786, -0.02079, 0.33), (-0.17, -0.0225, 0.33), (-0.1614, -0.02079, 0.33), (-0.1541, -0.01591, 0.33), (-0.1492, -0.00861, 0.33), (-0.1475, 2.974e-10, 0.33), (-0.1492, 0.00861, 0.33), (-0.1541, 0.01591, 0.33), (-0.1614, 0.02079, 0.33), (-0.185, 0.025, 0.242), (-0.155, 0.025, 0.242), (-0.185, -0.025, 0.242), (-0.155, -0.025, 0.242), (-0.1885, -0.02854, 0.25), (-0.1885, 0.02854, 0.25), (-0.1515, -0.02854, 0.25), (-0.1515, 0.02854, 0.25), (-0.1885, 0.02854, 0.244), (-0.1885, -0.02854, 0.244), (-0.1515, -0.02854, 0.244), (-0.1515, 0.02854, 0.244), (0.0, 0.03, 0.32), (-0.01148, 0.02772, 0.32), (-0.02121, 0.02121, 0.32), (-0.02772, 0.01148, 0.32), (-0.03, -1.311e-09, 0.32), (-0.02772, -0.01148, 0.32), (-0.02121, -0.02121, 0.32), (-0.01148, -0.02772, 0.32), (0.0, -0.03, 0.32), (0.0, 0.0225, 0.33), (-0.00861, 0.02079, 0.33), (-0.01591, 0.01591, 0.33), (-0.02079, 0.00861, 0.33), (-0.0225, -9.544e-10, 0.33), (-0.02079, -0.00861, 0.33), (-0.01591, -0.01591, 0.33), (-0.00861, -0.02079, 0.33), (0.0, -0.0225, 0.33), (-0.18, 0.025, 0.0), (-0.18, -0.025, 3.775e-09), (-0.18, -0.0231, -0.009567), (-0.18, -0.01768, -0.01768), (-0.18, -0.009567, -0.0231), (-0.18, 2.981e-10, -0.025), (-0.18, 0.009567, -0.0231), (-0.18, 0.01768, -0.01768), (-0.18, 0.0231, -0.009567), (-0.16, 0.025, 0.0), (-0.16, -0.025, 3.775e-09), (-0.16, -0.0231, -0.009567), (-0.16, -0.01768, -0.01768), (-0.16, -0.009567, -0.0231), (-0.16, 2.981e-10, -0.025), (-0.16, 0.009567, -0.0231), (-0.16, 0.01768, -0.01768), (-0.16, 0.0231, -0.009567)], [], [(86, 77, 78, 87), (87, 78, 70, 79), (3, 1, 5, 7), (41, 40, 48, 51), (2, 3, 7, 6), (1, 0, 4, 5), (0, 2, 6, 4), (43, 41, 51, 50), (14, 30, 29, 13), (22, 38, 37, 21), (15, 31, 30, 14), (23, 39, 38, 22), (16, 32, 31, 15), (9, 25, 24, 8), (8, 24, 39, 23), (17, 33, 32, 16), (10, 26, 25, 9), (18, 34, 33, 17), (11, 27, 26, 10), (19, 35, 34, 18), (12, 28, 27, 11), (20, 36, 35, 19), (13, 29, 28, 12), (21, 37, 36, 20), (25, 26, 27, 28, 29, 30, 31, 32, 33, 34, 35, 36, 37, 38, 39, 24), (6, 7, 41, 43), (4, 6, 43, 42), (5, 4, 42, 40), (7, 5, 40, 41), (51, 48, 45, 47), (48, 49, 44, 45), (49, 50, 46, 44), (50, 51, 47, 46), (42, 43, 50, 49), (40, 42, 49, 48), (58, 67, 66, 57), (59, 68, 67, 58), (60, 69, 68, 59), (53, 62, 61, 52), (54, 63, 62, 53), (55, 64, 63, 54), (56, 65, 64, 55), (57, 66, 65, 56), (62, 63, 64, 65, 66, 67, 68, 69, 61), (1, 3, 79, 70), (71, 80, 2, 0), (85, 76, 77, 86), (84, 75, 76, 85), (83, 74, 75, 84), (82, 73, 74, 83), (82, 81, 72, 73), (71, 72, 81, 80), (0, 1, 70, 78, 77, 76, 75, 74, 73, 72, 71), (2, 80, 81, 82, 83, 84, 85, 86, 87, 79, 3)])
me_cube_002.polygons.foreach_set('use_smooth', [True] * 54)
_k = set([(0, 1), (0, 2), (0, 4), (0, 71), (1, 3), (1, 5), (1, 70), (2, 3), (2, 6), (2, 80), (3, 7), (3, 79), (4, 42), (5, 40), (6, 43), (7, 41), (24, 25), (24, 39), (25, 26), (26, 27), (27, 28), (28, 29), (29, 30), (30, 31), (31, 32), (32, 33), (33, 34), (34, 35), (35, 36), (36, 37), (37, 38), (38, 39), (40, 48), (41, 51), (42, 49), (43, 50), (44, 45), (44, 46), (44, 49), (45, 47), (45, 48), (46, 47), (46, 50), (47, 51), (48, 49), (48, 51), (49, 50), (50, 51), (61, 62), (62, 63), (63, 64), (64, 65), (65, 66), (66, 67), (67, 68), (68, 69), (70, 78), (71, 72), (72, 73), (73, 74), (74, 75), (75, 76), (76, 77), (77, 78), (79, 87), (80, 81), (81, 82), (82, 83), (83, 84), (84, 85), (85, 86), (86, 87)])
me_cube_002.attributes.new('sharp_edge', 'BOOLEAN', 'EDGE').data.foreach_set('value', [ (min(e.vertices), max(e.vertices)) in _k for e in me_cube_002.edges])
me_cube_002.use_remesh_preserve_volume = False
me_cube_002.use_remesh_preserve_attributes = False
me_cube_002.use_mirror_vertex_groups = False
me_cube_002.update()
me_cube_001 = bpy.data.meshes.new('Cube.001')
me_cube_001.from_pydata([(0.25, 0.2, 2.3), (0.0, 0.2, 2.55), (-0.04877, 0.2, 2.545), (-0.09567, 0.2, 2.531), (-0.1389, 0.2, 2.508), (-0.1768, 0.2, 2.477), (-0.2079, 0.2, 2.439), (-0.231, 0.2, 2.396), (-0.2452, 0.2, 2.349), (-0.25, 0.2, 2.3), (0.2452, 0.2, 2.349), (0.231, 0.2, 2.396), (0.2079, 0.2, 2.439), (0.1768, 0.2, 2.477), (0.1389, 0.2, 2.508), (0.09567, 0.2, 2.531), (0.04877, 0.2, 2.545), (-0.25, 0.2, 1.5), (-0.17, 0.12, 1.15), (0.17, 0.12, 1.15), (6.557e-08, 0.2, 1.25), (0.04877, 0.2, 1.255), (0.09567, 0.2, 1.269), (0.1389, 0.2, 1.292), (0.1768, 0.2, 1.323), (0.2079, 0.2, 1.361), (0.231, 0.2, 1.404), (0.2452, 0.2, 1.451), (0.25, 0.2, 1.5), (-0.2452, 0.2, 1.451), (-0.231, 0.2, 1.404), (-0.2079, 0.2, 1.361), (-0.1768, 0.2, 1.323), (-0.1389, 0.2, 1.292), (-0.09567, 0.2, 1.269), (-0.04877, 0.2, 1.255), (0.17, -0.12, 1.15), (-0.17, -0.12, 1.15), (-0.15, 0.1, 0.05), (-0.15, -0.1, 0.05), (0.15, -0.1, 0.05), (0.15, 0.1, 0.05), (0.2207, 0.1707, 0.0), (-0.2207, 0.1707, 0.0), (0.2207, -0.1707, 0.0), (-0.2207, -0.1707, 0.0), (-0.2207, 0.1707, 0.03), (-0.2207, -0.1707, 0.03), (0.2207, -0.1707, 0.03), (0.2207, 0.1707, 0.03), (0.35, 0.2, 2.6), (0.325, 0.2, 2.643), (0.3433, 0.2, 2.625), (-0.35, 0.15, 1.65), (-0.3433, 0.2, 2.625), (-0.325, 0.2, 2.643), (-0.2961, -0.25, 2.62), (-0.35, -0.15, 1.65), (-0.3095, -0.25, 2.616), (-0.3164, -0.25, 2.609), (0.32, -0.25, 2.596), (0.2961, -0.25, 2.62), (0.3164, -0.25, 2.609), (0.3095, -0.25, 2.616), (0.35, 0.2, 1.2), (0.3, 0.2, 1.15), (0.3433, 0.2, 1.175), (0.325, 0.2, 1.157), (-0.3, 0.2, 1.15), (-0.35, 0.15, 1.25), (-0.325, 0.2, 1.157), (-0.3433, 0.2, 1.175), (0.2961, -0.25, 1.18), (0.32, -0.25, 1.204), (0.3095, -0.25, 1.184), (0.3164, -0.25, 1.191), (-0.35, -0.15, 1.25), (-0.2961, -0.25, 1.18), (-0.3164, -0.25, 1.191), (-0.3095, -0.25, 1.184), (5.96e-08, 0.2, 1.15), (0.35, 0.2, 1.5), (0.35, 0.2, 2.3), (-0.35, 0.2, 2.6), (-0.32, -0.25, 2.596), (-0.32, -0.25, 1.204), (-0.35, 0.2, 1.2), (-0.35, 0.2, 1.5), (-0.35, 0.2, 2.3), (-0.15, -0.1, 0.9287), (0.15, -0.1, 0.9287), (0.15, 0.1, 0.9287), (-0.15, 0.1, 0.9287), (-0.17, -0.12, 0.9529), (0.17, -0.12, 0.9529), (0.17, 0.12, 0.9529), (-0.17, 0.12, 0.9529), (-0.35, -0.2, 2.6), (-0.3433, -0.2, 2.625), (-0.325, -0.2, 2.643), (0.3433, -0.2, 2.625), (0.35, -0.2, 2.6), (0.325, -0.2, 2.643), (0.325, -0.2, 1.157), (0.3, -0.2, 1.15), (0.3433, -0.2, 1.175), (0.35, -0.2, 1.2), (-0.3433, -0.2, 1.175), (-0.35, -0.2, 1.2), (-0.325, -0.2, 1.157), (-0.3, -0.2, 1.15), (0.24, 0.1, 2.3), (0.25, 0.11, 2.3), (0.0, 0.11, 2.55), (-7.451e-09, 0.1, 2.54), (-0.04681, 0.1, 2.535), (-0.04877, 0.11, 2.545), (-0.09183, 0.1, 2.522), (-0.09567, 0.11, 2.531), (-0.1333, 0.1, 2.5), (-0.1389, 0.11, 2.508), (-0.1697, 0.1, 2.47), (-0.1768, 0.11, 2.477), (-0.1995, 0.1, 2.433), (-0.2079, 0.11, 2.439), (-0.2217, 0.1, 2.392), (-0.231, 0.11, 2.396), (-0.2353, 0.1, 2.347), (-0.2452, 0.11, 2.349), (-0.24, 0.1, 2.3), (-0.25, 0.11, 2.3), (0.2452, 0.11, 2.349), (0.2353, 0.1, 2.347), (0.2217, 0.1, 2.392), (0.231, 0.11, 2.396), (0.1995, 0.1, 2.433), (0.2079, 0.11, 2.439), (0.1697, 0.1, 2.47), (0.1768, 0.11, 2.477), (0.1333, 0.1, 2.5), (0.1389, 0.11, 2.508), (0.09183, 0.1, 2.522), (0.09567, 0.11, 2.531), (0.04681, 0.1, 2.535), (0.04877, 0.11, 2.545), (-0.24, 0.1, 1.5), (-0.25, 0.11, 1.5), (6.557e-08, 0.11, 1.25), (7.288e-08, 0.1, 1.26), (0.04681, 0.1, 1.265), (0.04877, 0.11, 1.255), (0.09183, 0.1, 1.278), (0.09567, 0.11, 1.269), (0.1333, 0.1, 1.3), (0.1389, 0.11, 1.292), (0.1697, 0.1, 1.33), (0.1768, 0.11, 1.323), (0.1995, 0.1, 1.367), (0.2079, 0.11, 1.361), (0.2217, 0.1, 1.408), (0.231, 0.11, 1.404), (0.2353, 0.1, 1.453), (0.2452, 0.11, 1.451), (0.24, 0.1, 1.5), (0.25, 0.11, 1.5), (-0.2452, 0.11, 1.451), (-0.2353, 0.1, 1.453), (-0.2217, 0.1, 1.408), (-0.231, 0.11, 1.404), (-0.1995, 0.1, 1.367), (-0.2079, 0.11, 1.361), (-0.1697, 0.1, 1.33), (-0.1768, 0.11, 1.323), (-0.1333, 0.1, 1.3), (-0.1389, 0.11, 1.292), (-0.09183, 0.1, 1.278), (-0.09567, 0.11, 1.269), (-0.04681, 0.1, 1.265), (-0.04877, 0.11, 1.255), (-0.35, 0.15, 1.75), (-0.35, -0.15, 1.75), (-0.35, 0.15, 2.55), (-0.35, -0.15, 2.55), (-0.3, -0.2, 2.65), (-0.3, 0.2, 2.65), (0.3, 0.2, 2.65), (0.3, -0.2, 2.65), (0.0, 0.2, 2.65)], [], [(145, 129, 127, 125, 123, 121, 119, 117, 115, 114, 143, 141, 139, 137, 135, 133, 132, 111, 163, 161, 159, 157, 155, 153, 151, 149, 148, 177, 175, 173, 171, 169, 167, 166), (16, 15, 142, 144), (9, 8, 128, 130), (29, 17, 146, 165), (11, 10, 131, 134), (17, 9, 130, 146), (1, 16, 144, 113), (3, 2, 116, 118), (4, 3, 118, 120), (2, 1, 113, 116), (12, 11, 134, 136), (5, 4, 120, 122), (13, 12, 136, 138), (6, 5, 122, 124), (0, 28, 164, 112), (14, 13, 138, 140), (7, 6, 124, 126), (15, 14, 140, 142), (8, 7, 126, 128), (35, 34, 176, 178), (28, 27, 162, 164), (30, 29, 165, 168), (20, 35, 178, 147), (22, 21, 150, 152), (23, 22, 152, 154), (31, 30, 168, 170), (24, 23, 154, 156), (32, 31, 170, 172), (25, 24, 156, 158), (21, 20, 147, 150), (33, 32, 172, 174), (26, 25, 158, 160), (34, 33, 174, 176), (27, 26, 160, 162), (38, 41, 49, 46), (68, 80, 65, 104, 110), (40, 39, 47, 48), (92, 91, 41, 38), (91, 90, 40, 41), (90, 89, 39, 40), (89, 92, 38, 39), (47, 46, 43, 45), (48, 47, 45, 44), (49, 48, 44, 42), (46, 49, 42, 43), (39, 38, 46, 47), (41, 40, 48, 49), (83, 97, 98, 54), (54, 98, 99, 55), (55, 99, 183, 184), (101, 50, 52, 100), (100, 52, 51, 102), (102, 51, 185, 186), (104, 65, 67, 103), (103, 67, 66, 105), (105, 66, 64, 106), (108, 86, 71, 107), (107, 71, 70, 109), (109, 70, 68, 110), (10, 11, 12, 13, 14, 15, 16, 1, 187, 185, 51, 52, 50, 82, 0), (2, 3, 4, 5, 6, 7, 8, 9, 88, 83, 54, 55, 184, 187, 1), (0, 82, 81, 28), (21, 22, 23, 24, 25, 26, 27, 28, 81, 64, 66, 67, 65, 80, 20), (29, 30, 31, 32, 33, 34, 35, 20, 80, 68, 70, 71, 86, 87, 17), (17, 87, 88, 9), (84, 85, 78, 79, 77, 72, 74, 75, 73, 60, 62, 63, 61, 56, 58, 59), (50, 101, 106, 64, 81, 82), (53, 57, 180, 179), (76, 69, 86, 108), (86, 69, 53, 87), (97, 83, 181, 182), (93, 96, 92, 89), (94, 93, 89, 90), (95, 94, 90, 91), (96, 95, 91, 92), (18, 19, 95, 96), (19, 36, 94, 95), (36, 37, 93, 94), (37, 18, 96, 93), (84, 59, 98, 97), (59, 58, 99, 98), (58, 56, 183, 99), (62, 60, 101, 100), (63, 62, 100, 102), (61, 63, 102, 186), (74, 72, 104, 103), (75, 74, 103, 105), (73, 75, 105, 106), (78, 85, 108, 107), (79, 78, 107, 109), (77, 79, 109, 110), (56, 61, 186, 183), (60, 73, 106, 101), (85, 84, 97, 108), (72, 77, 110, 104), (116, 113, 114, 115), (118, 116, 115, 117), (120, 118, 117, 119), (122, 120, 119, 121), (124, 122, 121, 123), (126, 124, 123, 125), (128, 126, 125, 127), (130, 128, 127, 129), (134, 131, 132, 133), (136, 134, 133, 135), (138, 136, 135, 137), (140, 138, 137, 139), (142, 140, 139, 141), (144, 142, 141, 143), (113, 144, 143, 114), (131, 112, 111, 132), (150, 147, 148, 149), (152, 150, 149, 151), (154, 152, 151, 153), (156, 154, 153, 155), (158, 156, 155, 157), (160, 158, 157, 159), (162, 160, 159, 161), (164, 162, 161, 163), (168, 165, 166, 167), (170, 168, 167, 169), (172, 170, 169, 171), (174, 172, 171, 173), (176, 174, 173, 175), (178, 176, 175, 177), (147, 178, 177, 148), (165, 146, 145, 166), (129, 145, 146, 130), (163, 111, 112, 164), (10, 0, 112, 131), (87, 53, 179, 88), (88, 179, 181, 83), (97, 182, 180, 57, 76, 108), (184, 183, 186, 185, 187)])
me_cube_001.polygons.foreach_set('use_smooth', [1, 1, 1, 1, 1, 1, 1, 1, 1, 1, 1, 1, 1, 1, 1, 1, 1, 1, 1, 1, 1, 1, 1, 1, 1, 1, 1, 1, 1, 1, 1, 1, 1, 1, 1, 1, 1, 1, 1, 1, 1, 1, 1, 1, 1, 1, 1, 1, 1, 1, 1, 1, 1, 1, 1, 1, 1, 1, 1, 1, 1, 1, 1, 1, 1, 1, 1, 0, 1, 1, 0, 1, 1, 1, 1, 1, 1, 1, 1, 1, 1, 1, 1, 1, 1, 1, 1, 1, 1, 1, 1, 1, 1, 1, 1, 1, 1, 1, 1, 1, 1, 1, 1, 1, 1, 1, 1, 1, 1, 1, 1, 1, 1, 1, 1, 1, 1, 1, 1, 1, 1, 1, 1, 1, 1, 1, 1, 1, 1, 1, 1, 0, 0, 1])
_k = set([(0, 10), (0, 28), (1, 2), (1, 16), (2, 3), (3, 4), (4, 5), (5, 6), (6, 7), (7, 8), (8, 9), (9, 17), (10, 11), (11, 12), (12, 13), (13, 14), (14, 15), (15, 16), (17, 29), (18, 19), (18, 37), (18, 96), (19, 36), (19, 95), (20, 21), (20, 35), (21, 22), (22, 23), (23, 24), (24, 25), (25, 26), (26, 27), (27, 28), (29, 30), (30, 31), (31, 32), (32, 33), (33, 34), (34, 35), (36, 37), (36, 94), (37, 93), (38, 39), (38, 41), (38, 46), (38, 92), (39, 40), (39, 47), (39, 89), (40, 41), (40, 48), (40, 90), (41, 49), (41, 91), (42, 43), (42, 44), (42, 49), (43, 45), (43, 46), (44, 45), (44, 48), (45, 47), (46, 47), (46, 49), (47, 48), (48, 49), (50, 52), (50, 82), (50, 101), (51, 52), (51, 185), (53, 57), (53, 69), (54, 55), (54, 83), (55, 184), (56, 58), (56, 61), (57, 76), (58, 59), (59, 84), (60, 62), (60, 73), (61, 63), (62, 63), (64, 66), (64, 81), (64, 106), (65, 67), (65, 80), (65, 104), (66, 67), (68, 70), (68, 80), (69, 76), (70, 71), (71, 86), (72, 74), (72, 77), (73, 75), (74, 75), (77, 79), (78, 79), (78, 85), (81, 82), (83, 88), (83, 97), (84, 85), (86, 87), (86, 108), (87, 88), (89, 90), (89, 92), (89, 93), (90, 91), (90, 94), (91, 92), (91, 95), (92, 96), (93, 94), (93, 96), (94, 95), (95, 96), (97, 98), (97, 108), (98, 99), (99, 183), (100, 101), (100, 102), (101, 106), (102, 186), (103, 104), (103, 105), (104, 110), (105, 106), (107, 108), (107, 109), (109, 110), (111, 132), (111, 163), (112, 131), (112, 164), (113, 116), (113, 144), (114, 115), (114, 143), (115, 117), (116, 118), (117, 119), (118, 120), (119, 121), (120, 122), (121, 123), (122, 124), (123, 125), (124, 126), (125, 127), (126, 128), (127, 129), (128, 130), (129, 145), (130, 146), (131, 134), (132, 133), (133, 135), (134, 136), (135, 137), (136, 138), (137, 139), (138, 140), (139, 141), (140, 142), (141, 143), (142, 144), (145, 166), (146, 165), (147, 150), (147, 178), (148, 149), (148, 177), (149, 151), (150, 152), (151, 153), (152, 154), (153, 155), (154, 156), (155, 157), (156, 158), (157, 159), (158, 160), (159, 161), (160, 162), (161, 163), (162, 164), (165, 168), (166, 167), (167, 169), (168, 170), (169, 171), (170, 172), (171, 173), (172, 174), (173, 175), (174, 176), (175, 177), (176, 178), (179, 180), (181, 182), (183, 184), (183, 186), (184, 187), (185, 186), (185, 187)])
me_cube_001.attributes.new('sharp_edge', 'BOOLEAN', 'EDGE').data.foreach_set('value', [ (min(e.vertices), max(e.vertices)) in _k for e in me_cube_001.edges])
_uv = me_cube_001.uv_layers.new(name='UVMap')
_uv.uv.foreach_set('vector', [0.4622, 0.617, 0.4622, 0.9086, 0.4604, 0.9258, 0.4551, 0.9423, 0.4465, 0.9574, 0.4349, 0.9707, 0.4208, 0.9816, 0.4047, 0.9897, 0.3872, 0.9947, 0.369, 0.9963, 0.3508, 0.9947, 0.3333, 0.9897, 0.3172, 0.9816, 0.3031, 0.9707, 0.2915, 0.9574, 0.2829, 0.9423, 0.2776, 0.9258, 0.2758, 0.9086, 0.2758, 0.617, 0.2776, 0.5997, 0.2829, 0.5833, 0.2915, 0.5681, 0.3031, 0.5549, 0.3172, 0.544, 0.3333, 0.5359, 0.3508, 0.5309, 0.369, 0.5292, 0.3872, 0.5309, 0.4047, 0.5359, 0.4208, 0.544, 0.4349, 0.5549, 0.4465, 0.5681, 0.4551, 0.5833, 0.4604, 0.5997, 0.5011, 0.6097, 0.5017, 0.6264, 0.4669, 0.6262, 0.4663, 0.6095, 0.9651, 0.06452, 0.965, 0.04672, 0.9999, 0.04672, 1.0, 0.06452, 0.965, 0.3743, 0.9651, 0.3565, 1.0, 0.3565, 0.9999, 0.3743, 0.9991, 0.4506, 0.999, 0.4677, 0.964, 0.4677, 0.9642, 0.4506, 0.9651, 0.3565, 0.9651, 0.06452, 1.0, 0.06452, 1.0, 0.3565, 0.5009, 0.5921, 0.5011, 0.6097, 0.4663, 0.6095, 0.4661, 0.5918, 0.5017, 0.5568, 0.5011, 0.5742, 0.4663, 0.574, 0.4669, 0.5565, 0.5026, 0.5404, 0.5017, 0.5568, 0.4669, 0.5565, 0.4679, 0.5402, 0.5011, 0.5742, 0.5009, 0.5921, 0.4661, 0.5918, 0.4663, 0.574, 0.9994, 0.4348, 0.9991, 0.4506, 0.9642, 0.4506, 0.9645, 0.4348, 0.5039, 0.5258, 0.5026, 0.5404, 0.4679, 0.5402, 0.4692, 0.5255, 0.9998, 0.421, 0.9994, 0.4348, 0.9645, 0.4348, 0.9648, 0.421, 0.9644, 0.01383, 0.964, 0.0, 0.9989, 0.0, 0.9994, 0.01383, 0.9989, 0.4855, 0.9989, 0.7775, 0.964, 0.7775, 0.964, 0.4855, 0.5026, 0.6415, 0.5039, 0.6545, 0.4692, 0.6542, 0.4679, 0.6413, 0.9648, 0.0296, 0.9644, 0.01383, 0.9994, 0.01383, 0.9997, 0.0296, 0.5017, 0.6264, 0.5026, 0.6415, 0.4679, 0.6413, 0.4669, 0.6262, 0.965, 0.04672, 0.9648, 0.0296, 0.9997, 0.0296, 0.9999, 0.04672, 0.5011, 0.7354, 0.5015, 0.7528, 0.4667, 0.7529, 0.4662, 0.7355, 0.9989, 0.7775, 0.999, 0.7953, 0.964, 0.7953, 0.964, 0.7775, 0.9648, 0.3914, 0.965, 0.3743, 0.9999, 0.3743, 0.9997, 0.3914, 0.501, 0.7175, 0.5011, 0.7354, 0.4662, 0.7355, 0.4661, 0.7177, 0.5015, 0.683, 0.5011, 0.6999, 0.4662, 0.7, 0.4667, 0.6832, 0.5022, 0.6677, 0.5015, 0.683, 0.4667, 0.6832, 0.4674, 0.6678, 0.9644, 0.4072, 0.9648, 0.3914, 0.9997, 0.3914, 0.9994, 0.4072, 0.5032, 0.6545, 0.5022, 0.6677, 0.4674, 0.6678, 0.4683, 0.6546, 0.964, 0.421, 0.9644, 0.4072, 0.9994, 0.4072, 0.9989, 0.421, 0.9994, 0.8282, 0.9998, 0.842, 0.9648, 0.842, 0.9645, 0.8282, 0.5011, 0.6999, 0.501, 0.7175, 0.4661, 0.7177, 0.4662, 0.7, 0.5022, 0.769, 0.5032, 0.7834, 0.4683, 0.7835, 0.4674, 0.7691, 0.9991, 0.8124, 0.9994, 0.8282, 0.9645, 0.8282, 0.9642, 0.8124, 0.5015, 0.7528, 0.5022, 0.769, 0.4674, 0.7691, 0.4667, 0.7529, 0.999, 0.7953, 0.9991, 0.8124, 0.9642, 0.8124, 0.964, 0.7953, 0.547, 0.8127, 0.547, 0.9221, 0.5202, 0.9483, 0.5202, 0.7874, 0.0002806, 0.7823, 0.0001403, 0.6731, 0.0, 0.5639, 0.1544, 0.5649, 0.1547, 0.7832, 0.6244, 0.9218, 0.6244, 0.8124, 0.6524, 0.7869, 0.6524, 0.9478, 0.952, 0.8499, 0.8355, 0.8499, 0.8355, 0.5292, 0.952, 0.5292, 0.2605, 0.8682, 0.1829, 0.8682, 0.1829, 0.5474, 0.2605, 0.5474, 0.7034, 0.61, 0.8199, 0.61, 0.8199, 0.9307, 0.7034, 0.9307, 0.9565, 0.3207, 0.8788, 0.3207, 0.8788, 6.798e-09, 0.9565, 0.0, 0.8825, 0.4015, 0.8825, 0.526, 0.8708, 0.526, 0.8708, 0.4015, 0.5156, 0.6867, 0.5156, 0.8478, 0.5039, 0.8478, 0.5039, 0.6867, 0.8825, 0.526, 0.8825, 0.4015, 0.8941, 0.4015, 0.8941, 0.526, 0.5039, 0.6867, 0.5039, 0.5255, 0.5156, 0.5255, 0.5156, 0.6867, 0.6244, 0.8124, 0.547, 0.8127, 0.5202, 0.7874, 0.6524, 0.7869, 0.547, 0.9221, 0.6244, 0.9218, 0.6524, 0.9478, 0.5202, 0.9483, 0.5205, 0.5268, 0.6758, 0.5268, 0.6759, 0.5359, 0.5206, 0.5359, 0.5206, 0.5359, 0.6759, 0.5359, 0.6761, 0.5426, 0.5208, 0.5426, 0.5206, 0.543, 0.6755, 0.5426, 0.6753, 0.5515, 0.5204, 0.552, 0.7156, 0.5201, 0.8708, 0.5201, 0.8707, 0.5292, 0.7155, 0.5292, 0.6758, 0.7865, 0.5209, 0.7869, 0.5204, 0.7799, 0.6753, 0.7795, 0.6753, 0.7795, 0.5204, 0.7799, 0.5202, 0.7707, 0.6751, 0.7702, 0.1544, 0.5649, 0.0, 0.5639, 0.0002711, 0.5546, 0.1547, 0.5556, 0.1547, 0.5556, 0.0002711, 0.5546, 0.001035, 0.5474, 0.1555, 0.5484, 0.7155, 0.0, 0.8707, 0.0, 0.8708, 0.009124, 0.7156, 0.009124, 0.6758, 0.0158, 0.5205, 0.0158, 0.5206, 0.006679, 0.6759, 0.006679, 0.6759, 0.006679, 0.5206, 0.006679, 0.5208, 0.0, 0.6761, 0.0, 0.155, 0.7922, 0.000575, 0.7912, 0.0002806, 0.7823, 0.1547, 0.7832, 0.04071, 0.4375, 0.04623, 0.4546, 0.05521, 0.4704, 0.06728, 0.4842, 0.082, 0.4956, 0.09879, 0.504, 0.117, 0.5092, 0.1359, 0.5109, 0.1359, 0.5474, 0.01942, 0.5474, 0.009711, 0.545, 0.002602, 0.5383, 8.103e-08, 0.5292, 4.63e-08, 0.4197, 0.03884, 0.4197, 0.1549, 0.5092, 0.1731, 0.504, 0.1899, 0.4956, 0.2046, 0.4842, 0.2167, 0.4704, 0.2257, 0.4546, 0.2312, 0.4375, 0.2331, 0.4197, 0.2719, 0.4197, 0.2719, 0.5292, 0.2693, 0.5383, 0.2622, 0.545, 0.2525, 0.5474, 0.1359, 0.5474, 0.1359, 0.5109, 0.03884, 0.4197, 4.63e-08, 0.4197, 1.158e-08, 0.1277, 0.03884, 0.1277, 0.117, 0.03825, 0.09879, 0.04344, 0.082, 0.05187, 0.06728, 0.06322, 0.05521, 0.07705, 0.04623, 0.09282, 0.04071, 0.1099, 0.03884, 0.1277, 1.158e-08, 0.1277, 0.0, 0.01825, 0.002602, 0.009124, 0.00971, 0.002445, 0.01942, 0.0, 0.1359, 0.0, 0.1359, 0.0365, 0.2312, 0.1099, 0.2257, 0.09282, 0.2167, 0.07705, 0.2046, 0.06322, 0.1899, 0.05187, 0.1731, 0.04344, 0.1549, 0.03825, 0.1359, 0.0365, 0.1359, 0.0, 0.2525, 4.351e-08, 0.2622, 0.002445, 0.2693, 0.009124, 0.2719, 0.01825, 0.2719, 0.1277, 0.2331, 0.1277, 0.2331, 0.1277, 0.2719, 0.1277, 0.2719, 0.4197, 0.2331, 0.4197, 0.2719, 0.5168, 0.2719, 0.008741, 0.2733, 0.003843, 0.276, 0.001312, 0.2812, 4.351e-08, 0.5112, 0.0, 0.5164, 0.001312, 0.5191, 0.003843, 0.5205, 0.008741, 0.5205, 0.5168, 0.5191, 0.5217, 0.5164, 0.5242, 0.5112, 0.5255, 0.2812, 0.5255, 0.276, 0.5242, 0.2733, 0.5217, 0.8708, 0.5201, 0.7156, 0.5201, 0.7156, 0.009124, 0.8708, 0.009124, 0.8708, 0.1186, 0.8708, 0.4106, 0.0, 0.0, 0.0, 0.0, 0.0, 0.0, 0.0, 0.0, 0.6564, 0.03405, 0.5399, 0.03405, 0.5205, 0.0158, 0.6758, 0.0158, 0.5205, 0.0158, 0.5399, 0.03405, 0.5399, 0.18, 0.5205, 0.1253, 0.0, 0.0, 0.5205, 0.5268, 0.0, 0.0, 0.0, 0.0, 0.964, 0.3295, 0.8708, 0.3295, 0.8788, 0.3207, 0.9565, 0.3207, 0.6957, 0.6011, 0.8277, 0.6011, 0.8199, 0.61, 0.7034, 0.61, 0.2686, 0.877, 0.1755, 0.877, 0.1829, 0.8682, 0.2605, 0.8682, 0.9598, 0.8587, 0.8277, 0.8587, 0.8355, 0.8499, 0.952, 0.8499, 0.9598, 0.9307, 0.8277, 0.9307, 0.8277, 0.8587, 0.9598, 0.8587, 0.2686, 0.9489, 0.1755, 0.9489, 0.1755, 0.877, 0.2686, 0.877, 0.6957, 0.5292, 0.8277, 0.5292, 0.8277, 0.6011, 0.6957, 0.6011, 0.964, 0.4015, 0.8708, 0.4015, 0.8708, 0.3295, 0.964, 0.3295, 0.6955, 0.5253, 0.6956, 0.5302, 0.6759, 0.5359, 0.6758, 0.5268, 0.6956, 0.5302, 0.6957, 0.5327, 0.6761, 0.5426, 0.6759, 0.5359, 0.6957, 0.5487, 0.6955, 0.5535, 0.6753, 0.5515, 0.6755, 0.5426, 0.6957, 0.5235, 0.6957, 0.5186, 0.7156, 0.5201, 0.7155, 0.5292, 0.6954, 0.7743, 0.6957, 0.7769, 0.6758, 0.7865, 0.6753, 0.7795, 0.6953, 0.7693, 0.6954, 0.7743, 0.6753, 0.7795, 0.6751, 0.7702, 0.1752, 0.5606, 0.175, 0.5656, 0.1544, 0.5649, 0.1547, 0.5556, 0.1755, 0.5579, 0.1752, 0.5606, 0.1547, 0.5556, 0.1555, 0.5484, 0.6957, 0.01057, 0.6957, 0.005668, 0.7155, 0.0, 0.7156, 0.009124, 0.6956, 0.01235, 0.6955, 0.01724, 0.6758, 0.0158, 0.6759, 0.006679, 0.6957, 0.009817, 0.6956, 0.01235, 0.6759, 0.006679, 0.6761, 0.0, 0.1753, 0.7811, 0.1755, 0.7859, 0.155, 0.7922, 0.1547, 0.7832, 0.6955, 0.5535, 0.6953, 0.7693, 0.6751, 0.7702, 0.6753, 0.5515, 0.6957, 0.5186, 0.6957, 0.01057, 0.7156, 0.009124, 0.7156, 0.5201, 0.6955, 0.01724, 0.6955, 0.5253, 0.6758, 0.5268, 0.6758, 0.0158, 0.175, 0.5656, 0.1753, 0.7811, 0.1547, 0.7832, 0.1544, 0.5649, 0.3879, 0.9982, 0.369, 1.0, 0.369, 0.9963, 0.3872, 0.9947, 0.4062, 0.9931, 0.3879, 0.9982, 0.3872, 0.9947, 0.4047, 0.9897, 0.4229, 0.9846, 0.4062, 0.9931, 0.4047, 0.9897, 0.4208, 0.9816, 0.4377, 0.9733, 0.4229, 0.9846, 0.4208, 0.9816, 0.4349, 0.9707, 0.4497, 0.9594, 0.4377, 0.9733, 0.4349, 0.9707, 0.4465, 0.9574, 0.4587, 0.9437, 0.4497, 0.9594, 0.4465, 0.9574, 0.4551, 0.9423, 0.4642, 0.9266, 0.4587, 0.9437, 0.4551, 0.9423, 0.4604, 0.9258, 0.4661, 0.9088, 0.4642, 0.9266, 0.4604, 0.9258, 0.4622, 0.9086, 0.2793, 0.9437, 0.2738, 0.9266, 0.2776, 0.9258, 0.2829, 0.9423, 0.2883, 0.9594, 0.2793, 0.9437, 0.2829, 0.9423, 0.2915, 0.9574, 0.3003, 0.9733, 0.2883, 0.9594, 0.2915, 0.9574, 0.3031, 0.9707, 0.315, 0.9846, 0.3003, 0.9733, 0.3031, 0.9707, 0.3172, 0.9816, 0.3318, 0.9931, 0.315, 0.9846, 0.3172, 0.9816, 0.3333, 0.9897, 0.3501, 0.9982, 0.3318, 0.9931, 0.3333, 0.9897, 0.3508, 0.9947, 0.369, 1.0, 0.3501, 0.9982, 0.3508, 0.9947, 0.369, 0.9963, 0.2738, 0.9266, 0.2719, 0.9088, 0.2758, 0.9086, 0.2776, 0.9258, 0.3501, 0.5273, 0.369, 0.5255, 0.369, 0.5292, 0.3508, 0.5309, 0.3318, 0.5325, 0.3501, 0.5273, 0.3508, 0.5309, 0.3333, 0.5359, 0.315, 0.5409, 0.3318, 0.5325, 0.3333, 0.5359, 0.3172, 0.544, 0.3003, 0.5523, 0.315, 0.5409, 0.3172, 0.544, 0.3031, 0.5549, 0.2883, 0.5661, 0.3003, 0.5523, 0.3031, 0.5549, 0.2915, 0.5681, 0.2793, 0.5819, 0.2883, 0.5661, 0.2915, 0.5681, 0.2829, 0.5833, 0.2738, 0.599, 0.2793, 0.5819, 0.2829, 0.5833, 0.2776, 0.5997, 0.2719, 0.6168, 0.2738, 0.599, 0.2776, 0.5997, 0.2758, 0.617, 0.4587, 0.5819, 0.4642, 0.599, 0.4604, 0.5997, 0.4551, 0.5833, 0.4497, 0.5661, 0.4587, 0.5819, 0.4551, 0.5833, 0.4465, 0.5681, 0.4377, 0.5523, 0.4497, 0.5661, 0.4465, 0.5681, 0.4349, 0.5549, 0.4229, 0.5409, 0.4377, 0.5523, 0.4349, 0.5549, 0.4208, 0.544, 0.4062, 0.5325, 0.4229, 0.5409, 0.4208, 0.544, 0.4047, 0.5359, 0.3879, 0.5273, 0.4062, 0.5325, 0.4047, 0.5359, 0.3872, 0.5309, 0.369, 0.5255, 0.3879, 0.5273, 0.3872, 0.5309, 0.369, 0.5292, 0.4642, 0.599, 0.4661, 0.6168, 0.4622, 0.617, 0.4604, 0.5997, 0.4622, 0.9086, 0.4622, 0.617, 0.4661, 0.6168, 0.4661, 0.9088, 0.2758, 0.617, 0.2758, 0.9086, 0.2719, 0.9088, 0.2719, 0.6168, 0.999, 0.4677, 0.9989, 0.4855, 0.964, 0.4855, 0.964, 0.4677, 0.5399, 0.18, 0.0, 0.0, 0.0, 0.0, 0.2719, 0.1277, 0.0, 0.0, 0.0, 0.0, 0.5205, 0.5268, 0.2719, 0.4197, 0.0, 0.0, 0.0, 0.0, 0.0, 0.0, 0.0, 0.0, 0.6758, 0.0158, 0.6758, 0.5268, 0.2525, 0.5474, 0.6753, 0.5515, 0.6751, 0.7702, 0.5202, 0.7707, 0.1359, 0.5474])
me_cube_001.use_remesh_preserve_volume = False
me_cube_001.use_remesh_preserve_attributes = False
me_cube_001.use_mirror_vertex_groups = False
me_cube_001.update()

# ---- objects
ob_logicswitchtimerneedle = bpy.data.objects.new('LogicSwitchTimerNeedle', me_cube_017)
ob_logicswitchtimerface = bpy.data.objects.new('LogicSwitchTimerFace', me_cube_016)
ob_logicswitchtimer = bpy.data.objects.new('LogicSwitchTimer', me_cube_013)
ob_logicswitchtimermetal = bpy.data.objects.new('LogicSwitchTimerMetal', me_cube_012)
ob_logicswitchbasemetal = bpy.data.objects.new('LogicSwitchBaseMetal', me_cube_006)
ob_logicswitchhandle = bpy.data.objects.new('LogicSwitchHandle', me_cube_003)
ob_logicswitchhandlemetal = bpy.data.objects.new('LogicSwitchHandleMetal', me_cube_002)
ob_logicswitchbase = bpy.data.objects.new('LogicSwitchBase', me_cube_001)

# ---- transforms, parenting, visibility, modifiers, constraints
ob_logicswitchtimerneedle.location = (-0.38, 0.1, 2.15)
ob_logicswitchtimerneedle.hide_viewport = True
ob_logicswitchtimerneedle.lineart.crease_threshold = 0.0
_m = ob_logicswitchtimerneedle.modifiers.new('EdgeSplit', 'EDGE_SPLIT')
_m.use_edge_angle = False
ob_logicswitchtimerface.location = (0.0, 0.0, 0.0)
ob_logicswitchtimerface.lineart.crease_threshold = 0.0
_m = ob_logicswitchtimerface.modifiers.new('EdgeSplit', 'EDGE_SPLIT')
_m.use_edge_angle = False
ob_logicswitchtimer.location = (0.0, 0.0, 0.0)
ob_logicswitchtimer.hide_viewport = True
ob_logicswitchtimer.lineart.crease_threshold = 0.0
_m = ob_logicswitchtimer.modifiers.new('EdgeSplit', 'EDGE_SPLIT')
_m.use_edge_angle = False
ob_logicswitchtimermetal.location = (0.0, 0.0, 0.0)
ob_logicswitchtimermetal.hide_viewport = True
ob_logicswitchtimermetal.lineart.crease_threshold = 0.0
_m = ob_logicswitchtimermetal.modifiers.new('EdgeSplit', 'EDGE_SPLIT')
_m.use_edge_angle = False
ob_logicswitchbasemetal.location = (0.0, 0.0, 0.0)
ob_logicswitchbasemetal.hide_viewport = True
ob_logicswitchbasemetal.lineart.crease_threshold = 0.0
_m = ob_logicswitchbasemetal.modifiers.new('EdgeSplit', 'EDGE_SPLIT')
_m.use_edge_angle = False
ob_logicswitchhandle.location = (0.0, 0.175, 1.9)
ob_logicswitchhandle.hide_viewport = True
ob_logicswitchhandle.lineart.crease_threshold = 0.0
_m = ob_logicswitchhandle.modifiers.new('EdgeSplit', 'EDGE_SPLIT')
_m.use_edge_angle = False
ob_logicswitchhandlemetal.location = (0.0, 0.175, 1.9)
ob_logicswitchhandlemetal.hide_viewport = True
ob_logicswitchhandlemetal.lineart.crease_threshold = 0.0
_m = ob_logicswitchhandlemetal.modifiers.new('Mirror', 'MIRROR')
_m = ob_logicswitchhandlemetal.modifiers.new('EdgeSplit', 'EDGE_SPLIT')
_m.use_edge_angle = False
ob_logicswitchbase.location = (0.0, 0.0, 0.0)
ob_logicswitchbase.hide_viewport = True
ob_logicswitchbase.lineart.crease_threshold = 0.0
_m = ob_logicswitchbase.modifiers.new('EdgeSplit', 'EDGE_SPLIT')
_m.use_edge_angle = False

# ---- collection membership
col_collection_1.objects.link(ob_logicswitchtimerneedle)
col_collection_1.objects.link(ob_logicswitchtimerface)
col_collection_1.objects.link(ob_logicswitchtimer)
col_collection_1.objects.link(ob_logicswitchtimermetal)
col_collection_1.objects.link(ob_logicswitchbasemetal)
col_collection_1.objects.link(ob_logicswitchhandle)
col_collection_1.objects.link(ob_logicswitchhandlemetal)
col_collection_1.objects.link(ob_logicswitchbase)

# ---- scene / render settings (as saved in the file)
scene.frame_start = 1; scene.frame_end = 250; scene.frame_set(1)
scene.render.engine = 'BLENDER_EEVEE_NEXT'
scene.render.resolution_percentage = 50
scene.render.dither_intensity = 0.0
scene.cycles.use_denoising = False
scene.cycles.samples = 10
scene.cycles.sampling_pattern = 'TABULATED_SOBOL'
scene.cycles.light_sampling_threshold = 0.0
scene.cycles.use_adaptive_sampling = False
scene.cycles.use_light_tree = False
scene.cycles.blur_glossy = 0.0
scene.cycles.pixel_filter_type = 'GAUSSIAN'
scene.cycles.sample_clamp_indirect = 0.0
scene.view_settings.view_transform = 'Standard'
bpy.context.view_layer.update()

# ---- added for rendering (the .blend has no active camera and no usable light): camera, sun
cam_auto = bpy.data.cameras.new('AutoCamera')
cam_auto.lens = 50.0
cam_auto.sensor_width = 36.0
cam_auto.clip_end = 1000.0
ob_auto_camera = bpy.data.objects.new('AutoCamera', cam_auto)
scene.collection.objects.link(ob_auto_camera)
ob_auto_camera.location = (2.5397, -3.26564, 3.46532)
ob_auto_camera.rotation_euler = (1.09748, -7.21219e-08, 0.694738)
scene.camera = ob_auto_camera
light_auto_sun = bpy.data.lights.new('AutoSun', 'SUN')
light_auto_sun.energy = 3.0
light_auto_sun.angle = 0.0523599
ob_auto_sun = bpy.data.objects.new('AutoSun', light_auto_sun)
scene.collection.objects.link(ob_auto_sun)
ob_auto_sun.rotation_euler = (0.872665, 0.174533, 0.523599)
bpy.context.view_layer.update()
